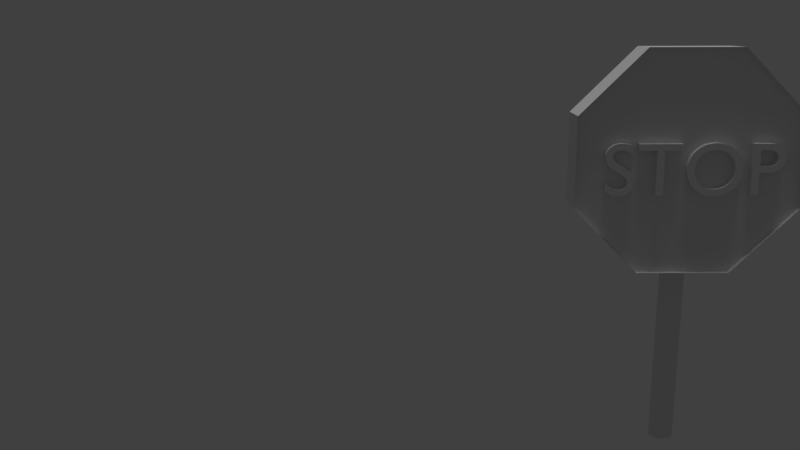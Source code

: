 # Source: STOP.blend  (saved by Blender 2.79.0; exported with 4.5.12 LTS)
import bpy
from mathutils import Matrix  # noqa: F401  (used for matrix-valued properties, if any)

bpy.ops.wm.read_factory_settings(use_empty=True)
scene = bpy.context.scene
scene.name = 'Scene'

# ---- collections
col_collection_1 = bpy.data.collections.new('Collection 1'); scene.collection.children.link(col_collection_1)

# ---- world
world_world = bpy.data.worlds.new('World'); scene.world = world_world
world_world.color = (0.05088, 0.05088, 0.05088)
world_world.use_sun_shadow = False
world_world.sun_shadow_jitter_overblur = 0.0
world_world.cycles.sampling_method = 'MANUAL'

# ---- cameras
cam_camera_001 = bpy.data.cameras.new('Camera.001')
cam_camera_001.clip_end = 100.0
cam_camera_001.lens = 35.0
cam_camera_001.sensor_width = 32.0
cam_camera_001.sensor_height = 18.0
cam_camera_001.display_size = 2.0
cam_camera_001.dof.focus_distance = 0.0

# ---- lights
light_sun_002 = bpy.data.lights.new('Sun.002', 'SUN')
light_sun_002.transmission_factor = 0.0
light_sun_002.angle = 0.1993
light_sun_002.energy = 1.0
light_sun_002.shadow_buffer_clip_start = 0.5
light_sun_002.shadow_soft_size = 0.1
light_sun_002.shadow_cascade_max_distance = 1000.0

# ---- meshes
me_cylinder_003 = bpy.data.meshes.new('Cylinder.003')
me_cylinder_003.from_pydata([(0.03551, 0.0004014, 1.354), (0.04486, 0.02323, 1.359), (0.01301, 0.051, 1.363), (0.009482, 0.05031, 1.363), (-0.03915, -0.04921, 1.341), (-0.03474, -0.05476, 1.34), (-0.04477, -0.0545, 1.339), (-0.04539, -0.05537, 1.339), (-0.006597, 0.003106, 1.353), (-0.004291, 0.01574, 1.355), (-0.04146, -0.06973, 1.336), (-0.04176, -0.06884, 1.337), (0.003573, 0.03876, 1.36), (-0.009868, 0.03235, 1.359), (-0.01126, 0.02825, 1.358), (0.03896, 0.04042, 1.362), (0.03655, 0.04308, 1.363), (0.03332, 0.09408, 1.373), (0.02993, 0.08667, 1.371), (-0.04902, -0.06581, 1.337), (-0.04904, -0.0679, 1.336), (0.04226, 0.01078, 1.356), (0.04372, 0.01504, 1.357), (-0.04209, -0.07913, 1.334), (-0.04014, -0.08007, 1.334), (-0.02151, -0.07487, 1.336), (-0.01439, -0.06103, 1.339), (0.02926, 0.09524, 1.373), (0.02595, 0.08741, 1.371), (0.00308, 0.004737, 1.353), (0.0009868, 0.00655, 1.354), (0.002545, -0.08522, 1.335), (0.005154, -0.07933, 1.337), (-0.02229, 0.0001564, 1.351), (-0.03317, -0.04504, 1.342), (0.03092, 0.006416, 1.355), (0.02889, 0.004572, 1.355), (-0.03673, -0.08097, 1.334), (-0.03104, -0.07187, 1.336), (-0.01024, 0.009335, 1.354), (-0.008621, 0.006093, 1.353), (0.03675, 0.0276, 1.36), (0.03725, 0.02494, 1.359), (-0.002673, -0.09131, 1.334), (0.005315, -0.0714, 1.338), (-0.004713, 0.02392, 1.357), (-0.004126, 0.02675, 1.358), (0.008166, 0.04153, 1.361), (0.01068, 0.04242, 1.361), (0.02138, 0.09439, 1.373), (0.01511, 0.07263, 1.368), (-0.04098, -0.05057, 1.34), (-0.04879, -0.0699, 1.336), (0.0338, 0.08378, 1.371), (0.03439, 0.08284, 1.371), (0.0001877, -0.08851, 1.334), (0.00575, -0.07527, 1.337), (-0.0138, -0.08942, 1.334), (-0.01534, -0.0899, 1.333), (0.02697, 0.08739, 1.371), (-0.00444, -0.08299, 1.335), (-0.005299, -0.08403, 1.335), (-0.001732, -0.07335, 1.337), (-0.001566, -0.07442, 1.337), (0.008532, -0.006837, 1.351), (0.01091, 0.0009358, 1.353), (0.03424, 0.07445, 1.369), (0.03084, 0.06617, 1.367), (0.01466, 0.08873, 1.371), (0.02746, 0.049, 1.364), (0.02156, 0.04242, 1.362), (0.03696, 0.09206, 1.373), (0.02626, -0.005795, 1.352), (0.02955, -0.004194, 1.353), (0.005789, 0.04031, 1.361), (0.005584, -0.07729, 1.337), (-0.01874, -0.07282, 1.337), (-0.01603, -0.07093, 1.337), (-0.03917, -0.07247, 1.336), (-0.002417, -0.07148, 1.338), (0.001581, -0.06482, 1.339), (-0.008088, -0.06803, 1.338), (-0.005464, -0.0686, 1.338), (-0.04381, -0.07799, 1.335), (-0.04053, -0.07129, 1.336), (0.008121, 0.001878, 1.353), (0.0313, 0.09478, 1.373), (-0.04654, -0.07519, 1.335), (-0.04106, -0.06236, 1.338), (0.0374, 0.06348, 1.367), (0.04256, 0.07919, 1.37), (0.01781, 0.09221, 1.372), (0.01618, 0.09064, 1.372), (-0.0391, -0.05889, 1.339), (-0.03841, -0.05803, 1.339), (-0.001435, -0.001975, 1.352), (-0.001603, -0.0624, 1.34), (-0.042, -0.06685, 1.337), (-0.04195, -0.06578, 1.337), (0.04258, 0.08155, 1.371), (0.04229, 0.08375, 1.371), (0.0564, 0.04714, 1.364), (0.03981, 0.08928, 1.372), (0.03522, 0.07836, 1.37), (0.001027, -0.08747, 1.335), (-0.007397, -0.06039, 1.34), (-0.02332, -0.0662, 1.338), (-0.02599, -0.06829, 1.337), (9.293e-05, -0.06352, 1.339), (0.005549, 0.06801, 1.366), (-0.04738, -0.05907, 1.338), (-0.04819, -0.06138, 1.338), (0.01662, 0.05121, 1.364), (-0.00609, -0.0937, 1.333), (-0.03832, -0.07289, 1.336), (0.04387, 0.03077, 1.361), (-0.03581, -0.05554, 1.34), (-0.003456, 0.01321, 1.355), (-0.007958, 0.03631, 1.359), (-0.02295, -0.02013, 1.347), (-0.01573, -0.002536, 1.351), (0.03112, 0.08609, 1.371), (-0.04264, -0.05206, 1.34), (-0.0434, -0.05284, 1.34), (0.04101, 0.03746, 1.362), (0.02724, 0.09544, 1.373), (0.02102, 0.08507, 1.371), (-0.02729, -0.07868, 1.335), (-0.02436, -0.07688, 1.336), (0.04036, 0.006855, 1.356), (-0.0453, -0.07667, 1.335), (-0.00843, -0.08676, 1.334), (-0.003748, -0.09215, 1.334), (-0.0008069, 0.008584, 1.354), (0.001812, -0.08638, 1.335), (0.03274, 0.008556, 1.356), (0.01369, 0.0003821, 1.353), (-0.003157, 0.02959, 1.358), (0.03591, 0.03015, 1.36), (0.005658, -0.0733, 1.338), (0.0133, 0.04297, 1.362), (-0.04829, -0.07179, 1.336), (0.03482, 0.08182, 1.371), (-0.001667, -0.07682, 1.337), (-0.001964, -0.07813, 1.336), (-0.04009, -0.04987, 1.34), (0.02799, 0.08726, 1.371), (-0.007297, -0.08592, 1.335), (0.03147, 0.03681, 1.361), (-0.004095, -0.06942, 1.338), (-0.00347, -0.07, 1.338), (-0.04874, -0.06363, 1.337), (0.03264, -0.002129, 1.353), (0.002855, -0.06627, 1.339), (-0.03677, -0.05635, 1.339), (-0.00493, 0.02113, 1.356), (0.01955, 0.09345, 1.372), (-0.04148, -0.06353, 1.338), (0.03505, 0.0771, 1.37), (0.01935, 0.08273, 1.37), (0.02015, 0.08402, 1.37), (-0.004886, -0.09294, 1.333), (0.03718, 0.01939, 1.358), (0.04089, 0.08761, 1.372), (0.03523, 0.09316, 1.373), (-0.02855, -0.07024, 1.337), (-0.0035, -0.06148, 1.34), (-0.03228, -0.05328, 1.34), (0.005031, -0.005653, 1.351), (0.001649, -0.004006, 1.352), (0.04462, 0.02709, 1.36), (0.006063, 0.04915, 1.363), (0.002796, 0.04751, 1.362), (-0.03348, -0.07298, 1.336), (-0.04596, -0.05626, 1.339), (-0.04648, -0.05717, 1.339), (-0.04105, -0.07055, 1.336), (-0.002291, 0.01081, 1.354), (-0.01209, 0.02421, 1.357), (-0.01237, 0.02027, 1.356), (-0.02595, -0.02744, 1.346), (0.03381, 0.04541, 1.363), (0.03076, 0.0474, 1.363), (0.04457, 0.0192, 1.358), (-0.03346, -0.08091, 1.334), (0.004729, -0.06958, 1.338), (0.02667, 0.003036, 1.354), (0.02429, 0.00182, 1.354), (-0.004193, 0.000406, 1.352), (-0.03973, -0.04235, 1.342), (-0.01142, 0.0128, 1.354), (-0.001846, 0.03231, 1.359), (0.03739, 0.0222, 1.359), (0.01601, 0.04316, 1.362), (0.02701, 0.04019, 1.362), (0.02938, 0.03862, 1.362), (0.03216, 0.08542, 1.371), (0.03306, 0.08465, 1.371), (-0.01095, -0.08823, 1.334), (-0.01234, -0.08887, 1.334), (0.0239, 0.087, 1.371), (0.02492, 0.08728, 1.371), (-0.003011, -0.08073, 1.336), (-0.003676, -0.08189, 1.336), (0.01329, 0.08649, 1.371), (-0.002021, -0.07237, 1.338), (0.03475, 0.03255, 1.361), (0.03472, 0.07579, 1.369), (0.03326, 0.03478, 1.361), (0.0193, -0.007604, 1.352), (0.02283, -0.006931, 1.352), (0.004451, -0.08138, 1.336), (0.04155, 0.07395, 1.369), (-0.01336, -0.06938, 1.338), (-0.01071, -0.06835, 1.338), (-0.04695, -0.05811, 1.339), (-0.004765, -0.06895, 1.338), (0.03659, 0.01654, 1.357), (-0.03764, -0.05719, 1.339), (0.04266, 0.03424, 1.361), (0.01863, 0.0812, 1.37), (-0.04177, -0.06467, 1.337), (-0.00166, -0.09043, 1.334), (-0.0007074, -0.08949, 1.334), (-0.01755, -0.06238, 1.339), (-0.02051, -0.06417, 1.338), (0.04222, 0.07665, 1.37), (-0.0359, -0.07338, 1.336), (-0.03357, -0.054, 1.34), (-0.0399, -0.07193, 1.336), (0.01207, 0.08389, 1.37), (0.02388, 0.05022, 1.364), (0.02025, 0.05095, 1.364), (-0.003124, 0.04284, 1.361), (-0.005697, 0.03981, 1.36), (-0.04183, -0.0513, 1.34), (-0.03032, -0.08009, 1.335), (-0.04754, -0.07356, 1.335), (0.0381, 0.003396, 1.355), (0.01915, 0.0003935, 1.353), (0.01645, 0.0002051, 1.353), (-0.01102, -0.0603, 1.34), (0.005461, 0.003171, 1.353), (0.01834, -0.04561, 1.344), (0.02134, -0.03831, 1.346), (0.03561, 0.01368, 1.357), (0.03431, 0.01098, 1.356), (0.02898, 0.08701, 1.371), (-0.002447, -0.07951, 1.336), (-0.009649, -0.08753, 1.334), (0.02194, 0.08591, 1.371), (0.01211, -0.007556, 1.351), (-0.002906, -0.07069, 1.338), (0.01877, 0.04298, 1.362), (0.03511, 0.08073, 1.37), (0.03524, 0.07957, 1.37), (0.003907, -0.06787, 1.339), (0.04173, 0.08577, 1.372), (0.003228, -0.08401, 1.335), (0.0594, 0.05445, 1.366), (-0.0002701, 0.03475, 1.359), (-0.0002802, 0.04541, 1.362), (0.02178, 0.0009357, 1.354), (0.001545, 0.03691, 1.36), (0.02437, 0.04147, 1.362), (0.0229, 0.08654, 1.371), (-0.04022, -0.06063, 1.338), (0.01571, -0.007812, 1.352), (0.03849, 0.09076, 1.373), (0.003862, -0.08273, 1.336), (0.02524, 0.09537, 1.373), (0.02328, 0.09503, 1.373), (-0.01214, 0.01646, 1.355), (-0.04068, -0.0615, 1.338), (-0.03087, -0.0526, 1.34), (0.04052, 0.07108, 1.369), (-0.004785, 0.01839, 1.356), (-0.006253, -0.08501, 1.335), (-0.0397, -0.05976, 1.338), (-0.04194, -0.06787, 1.337), (-0.04411, -0.05366, 1.34), (-0.001539, -0.07558, 1.337), (0.2988, -0.1267, -0.2248), (0.3012, -0.1211, -0.1686), (0.3008, -0.122, -0.06344), (0.3002, -0.1236, 0.01712), (0.2993, -0.1256, 0.06086), (0.2984, -0.1279, 0.06111), (0.2975, -0.1299, 0.01783), (0.2969, -0.1315, -0.06238), (0.2965, -0.1324, -0.1673), (0.2965, -0.1324, -0.281), (0.2968, -0.1315, -0.3861), (0.2975, -0.1299, -0.4667), (0.2983, -0.1279, -0.5104), (0.2993, -0.1256, -0.5107), (0.3001, -0.1236, -0.4674), (0.3008, -0.122, -0.3872), (0.3012, -0.1211, -0.2823), (0.3018, -0.1197, -0.2256), (0.3016, -0.1202, -0.08774), (0.301, -0.1217, 0.02922), (0.3, -0.124, 0.1075), (0.2989, -0.1267, 0.1352), (0.2977, -0.1295, 0.1081), (0.2968, -0.1317, 0.03034), (0.2961, -0.1333, -0.08629), (0.2959, -0.1338, -0.224), (0.2961, -0.1333, -0.3618), (0.2967, -0.1317, -0.4788), (0.2977, -0.1294, -0.5571), (0.2988, -0.1267, -0.5848), (0.2999, -0.124, -0.5577), (0.3009, -0.1217, -0.4799), (0.3015, -0.1202, -0.3633), (0.1185, -0.03753, -0.2841), (0.1184, -0.03781, -0.3421), (0.1155, -0.03625, -0.2831), (0.1186, -0.03736, -0.2249), (0.127, -0.04105, -0.2868), (0.1268, -0.04133, -0.3448), (0.1154, -0.03653, -0.3411), (0.1156, -0.03608, -0.2239), (0.127, -0.04088, -0.2277), (0.1178, -0.03931, -0.5036), (0.1175, -0.04001, -0.5516), (0.1147, -0.03804, -0.5026), (0.118, -0.03871, -0.4524), (0.1262, -0.04284, -0.5063), (0.1259, -0.04354, -0.5543), (0.1144, -0.03874, -0.5506), (0.115, -0.03743, -0.4513), (0.1264, -0.04223, -0.4551), (0.1164, -0.04262, -0.6714), (0.1159, -0.04363, -0.702), (0.1133, -0.04134, -0.6704), (0.1168, -0.04167, -0.6359), (0.1248, -0.04614, -0.6741), (0.1244, -0.04715, -0.7048), (0.1129, -0.04235, -0.701), (0.1137, -0.0404, -0.6348), (0.1252, -0.0452, -0.6386), (0.1145, -0.04694, -0.7619), (0.1141, -0.0481, -0.7706), (0.1115, -0.04566, -0.7609), (0.115, -0.0458, -0.7475), (0.123, -0.05046, -0.7647), (0.1225, -0.05162, -0.7733), (0.111, -0.04682, -0.7695), (0.112, -0.04452, -0.7465), (0.1234, -0.04932, -0.7503), (0.1126, -0.05161, -0.7614), (0.1121, -0.05276, -0.7467), (0.1095, -0.05034, -0.7604), (0.1131, -0.05045, -0.7703), (0.121, -0.05513, -0.7641), (0.1205, -0.05628, -0.7495), (0.1091, -0.05148, -0.7457), (0.11, -0.04917, -0.7693), (0.1215, -0.05397, -0.7731), (0.1108, -0.05594, -0.6699), (0.1104, -0.05688, -0.6342), (0.1077, -0.05466, -0.6689), (0.1112, -0.05493, -0.7008), (0.1192, -0.05946, -0.6727), (0.1188, -0.0604, -0.6369), (0.1073, -0.0556, -0.6332), (0.1082, -0.05365, -0.6998), (0.1196, -0.05845, -0.7035), (0.1094, -0.05924, -0.5014), (0.1092, -0.05985, -0.45), (0.1064, -0.05797, -0.5004), (0.1097, -0.05854, -0.5495), (0.1179, -0.06276, -0.5041), (0.1176, -0.06337, -0.4528), (0.1061, -0.05857, -0.449), (0.1067, -0.05726, -0.5485), (0.1181, -0.06206, -0.5523), (0.1087, -0.06103, -0.2815), (0.1087, -0.06121, -0.2223), (0.1057, -0.05976, -0.2805), (0.1088, -0.06075, -0.3395), (0.1171, -0.06456, -0.2842), (0.1171, -0.06473, -0.225), (0.1056, -0.05993, -0.2213), (0.1058, -0.05947, -0.3385), (0.1172, -0.06427, -0.3423), (0.1088, -0.06104, -0.04366), (0.1089, -0.06075, 0.01434), (0.1057, -0.05976, -0.04266), (0.1087, -0.06121, -0.1028), (0.1172, -0.06456, -0.04643), (0.1173, -0.06427, 0.01157), (0.1058, -0.05947, 0.01534), (0.1056, -0.05993, -0.1018), (0.1171, -0.06473, -0.1056), (0.1095, -0.05925, 0.1758), (0.1098, -0.05855, 0.2238), (0.1065, -0.05797, 0.1768), (0.1093, -0.05985, 0.1246), (0.1179, -0.06277, 0.1731), (0.1182, -0.06207, 0.2211), (0.1068, -0.05727, 0.2248), (0.1062, -0.05858, 0.1256), (0.1177, -0.06338, 0.1218), (0.1109, -0.05595, 0.3436), (0.1114, -0.05494, 0.3743), (0.1079, -0.05467, 0.3446), (0.1105, -0.05689, 0.3081), (0.1194, -0.05947, 0.3409), (0.1198, -0.05846, 0.3715), (0.1083, -0.05366, 0.3753), (0.1075, -0.05561, 0.3091), (0.119, -0.06041, 0.3053), (0.1128, -0.05163, 0.4341), (0.1132, -0.05046, 0.4428), (0.1097, -0.05035, 0.4351), (0.1123, -0.05277, 0.4198), (0.1212, -0.05515, 0.4314), (0.1217, -0.05398, 0.44), (0.1102, -0.04918, 0.4438), (0.1092, -0.05149, 0.4208), (0.1207, -0.05629, 0.417), (0.1147, -0.04695, 0.4336), (0.1152, -0.04581, 0.419), (0.1117, -0.04567, 0.4346), (0.1142, -0.04811, 0.4426), (0.1231, -0.05047, 0.4309), (0.1236, -0.04933, 0.4162), (0.1121, -0.04453, 0.42), (0.1112, -0.04684, 0.4436), (0.1226, -0.05163, 0.4398), (0.1165, -0.04263, 0.3421), (0.1169, -0.04168, 0.3064), (0.1135, -0.04135, 0.3431), (0.1161, -0.04364, 0.373), (0.1249, -0.04615, 0.3394), (0.1253, -0.0452, 0.3037), (0.1138, -0.04041, 0.3074), (0.113, -0.04236, 0.374), (0.1245, -0.04716, 0.3703), (0.1179, -0.03932, 0.1736), (0.1181, -0.03872, 0.1223), (0.1148, -0.03804, 0.1746), (0.1176, -0.04002, 0.2218), (0.1263, -0.04284, 0.1709), (0.1265, -0.04224, 0.1195), (0.1151, -0.03744, 0.1233), (0.1145, -0.03874, 0.2228), (0.126, -0.04354, 0.219), (0.1186, -0.03753, -0.04628), (0.1186, -0.03736, -0.1055), (0.1155, -0.03625, -0.04527), (0.1185, -0.03782, 0.01178), (0.127, -0.04105, -0.04905), (0.1271, -0.04088, -0.1082), (0.1156, -0.03608, -0.1045), (0.1154, -0.03654, 0.01279), (0.1269, -0.04134, 0.009014), (0.3034, -0.1152, -0.1103), (0.3035, -0.115, -0.1681), (0.3028, -0.1146, -0.1069), (0.3033, -0.1154, -0.05265), (0.3032, -0.1163, -0.12), (0.3034, -0.1159, -0.1737), (0.3029, -0.1144, -0.1661), (0.3027, -0.1149, -0.04882), (0.3032, -0.1163, -0.0635), (0.3027, -0.1169, 0.1036), (0.303, -0.1163, 0.05437), (0.3021, -0.1164, 0.113), (0.3024, -0.1176, 0.1524), (0.3026, -0.1179, 0.07593), (0.3029, -0.1171, 0.03317), (0.3023, -0.1158, 0.06165), (0.3018, -0.1171, 0.1612), (0.3024, -0.1184, 0.1267), (0.3014, -0.1202, 0.2675), (0.3018, -0.1192, 0.2344), (0.3007, -0.1197, 0.2815), (0.301, -0.1211, 0.3), (0.3014, -0.1208, 0.2261), (0.3018, -0.1198, 0.2008), (0.3011, -0.1187, 0.2458), (0.3003, -0.1207, 0.3124), (0.301, -0.1216, 0.2634), (0.2996, -0.1244, 0.3565), (0.3001, -0.1232, 0.3445), (0.2989, -0.124, 0.373), (0.2992, -0.1255, 0.3677), (0.2998, -0.1247, 0.3076), (0.3002, -0.1235, 0.3036), (0.2994, -0.1229, 0.3584), (0.2985, -0.1252, 0.3819), (0.2993, -0.1257, 0.3258), (0.2977, -0.1289, 0.357), (0.2982, -0.1278, 0.368), (0.297, -0.1287, 0.3735), (0.2973, -0.1301, 0.3453), (0.298, -0.1288, 0.3081), (0.2985, -0.1278, 0.326), (0.2975, -0.1275, 0.3822), (0.2965, -0.1298, 0.3592), (0.2976, -0.1299, 0.3043), (0.296, -0.1331, 0.269), (0.2964, -0.1322, 0.3012), (0.2952, -0.133, 0.283), (0.2956, -0.1341, 0.2361), (0.2964, -0.1327, 0.2274), (0.2968, -0.1318, 0.2645), (0.2956, -0.132, 0.3137), (0.2948, -0.1339, 0.2475), (0.296, -0.1337, 0.2023), (0.2946, -0.1363, 0.1057), (0.2949, -0.1357, 0.1544), (0.2938, -0.1363, 0.1152), (0.2943, -0.137, 0.05667), (0.2952, -0.1356, 0.07791), (0.2954, -0.1351, 0.1286), (0.2941, -0.1356, 0.1632), (0.2935, -0.1369, 0.06401), (0.2949, -0.1364, 0.0353), (0.2938, -0.1381, -0.1078), (0.2939, -0.1378, -0.05016), (0.293, -0.1381, -0.1043), (0.2937, -0.1383, -0.1655), (0.2945, -0.1372, -0.1177), (0.2945, -0.1371, -0.06119), (0.2931, -0.1378, -0.04627), (0.2929, -0.1383, -0.1634), (0.2943, -0.1376, -0.1713), (0.2938, -0.1381, -0.3391), (0.2937, -0.1383, -0.2813), (0.2929, -0.1381, -0.3421), (0.2939, -0.1378, -0.3968), (0.2944, -0.1372, -0.3296), (0.2943, -0.1376, -0.2759), (0.2929, -0.1383, -0.2829), (0.2931, -0.1378, -0.4001), (0.2945, -0.1371, -0.3861), (0.2945, -0.1363, -0.553), (0.2942, -0.137, -0.5038), (0.2937, -0.1363, -0.562), (0.2948, -0.1357, -0.6018), (0.2951, -0.1356, -0.5255), (0.2948, -0.1363, -0.4827), (0.2934, -0.1369, -0.5106), (0.2939, -0.1356, -0.6101), (0.2953, -0.1351, -0.5763), (0.2958, -0.1331, -0.7169), (0.2954, -0.1341, -0.6838), (0.295, -0.133, -0.7305), (0.2962, -0.1321, -0.7494), (0.2963, -0.1327, -0.6757), (0.2959, -0.1337, -0.6504), (0.2946, -0.1339, -0.6948), (0.2954, -0.132, -0.7614), (0.2966, -0.1318, -0.713), (0.2976, -0.1289, -0.8059), (0.2971, -0.13, -0.794), (0.2968, -0.1287, -0.822), (0.298, -0.1278, -0.8172), (0.2979, -0.1288, -0.7572), (0.2974, -0.1299, -0.7532), (0.2963, -0.1298, -0.8073), (0.2973, -0.1275, -0.8309), (0.2983, -0.1278, -0.7754), (0.2995, -0.1244, -0.8064), (0.299, -0.1255, -0.8174), (0.2988, -0.124, -0.8225), (0.2999, -0.1232, -0.7947), (0.2996, -0.1246, -0.7577), (0.2992, -0.1257, -0.7756), (0.2983, -0.1252, -0.8312), (0.2992, -0.1229, -0.8081), (0.3001, -0.1235, -0.7539), (0.3012, -0.1202, -0.7184), (0.3008, -0.1211, -0.7507), (0.3006, -0.1197, -0.732), (0.3016, -0.1192, -0.6855), (0.3012, -0.1208, -0.677), (0.3009, -0.1216, -0.7141), (0.3002, -0.1207, -0.7626), (0.301, -0.1187, -0.6965), (0.3017, -0.1198, -0.6519), (0.3026, -0.1169, -0.5552), (0.3023, -0.1176, -0.6038), (0.302, -0.1164, -0.5642), (0.3029, -0.1163, -0.5061), (0.3025, -0.1179, -0.5275), (0.3023, -0.1184, -0.5782), (0.3017, -0.1171, -0.6122), (0.3023, -0.1158, -0.513), (0.3028, -0.1171, -0.4849), (0.3034, -0.1152, -0.3416), (0.3033, -0.1154, -0.3993), (0.3028, -0.1146, -0.3447), (0.3035, -0.115, -0.2839), (0.3032, -0.1163, -0.3319), (0.3032, -0.1163, -0.3884), (0.3026, -0.1149, -0.4027), (0.3029, -0.1144, -0.2855), (0.3034, -0.1159, -0.2783), (0.2029, -0.07279, -0.07401), (0.203, -0.07262, -0.1332), (0.1704, -0.0592, -0.06332), (0.2028, -0.07308, -0.01595), (0.2358, -0.08656, -0.08484), (0.2359, -0.08639, -0.144), (0.1705, -0.05903, -0.1225), (0.1703, -0.05949, -0.00526), (0.2357, -0.08685, -0.02678), (0.2022, -0.07459, 0.1459), (0.2024, -0.07398, 0.09452), (0.1697, -0.06099, 0.1566), (0.2019, -0.07529, 0.194), (0.2351, -0.08835, 0.1351), (0.2353, -0.08775, 0.08369), (0.1699, -0.06039, 0.1052), (0.1694, -0.06169, 0.2047), (0.2348, -0.08905, 0.1832), (0.2008, -0.07789, 0.3144), (0.2012, -0.07695, 0.2787), (0.1683, -0.0643, 0.3251), (0.2004, -0.0789, 0.3453), (0.2337, -0.09166, 0.3036), (0.2341, -0.09072, 0.2679), (0.1687, -0.06335, 0.2894), (0.1679, -0.06531, 0.356), (0.2333, -0.09267, 0.3345), (0.199, -0.08221, 0.4059), (0.1995, -0.08107, 0.3912), (0.1665, -0.06862, 0.4166), (0.1985, -0.08338, 0.4148), (0.2319, -0.09598, 0.3951), (0.2324, -0.09484, 0.3804), (0.167, -0.06748, 0.4019), (0.166, -0.06978, 0.4255), (0.2315, -0.09715, 0.404), (0.1971, -0.08689, 0.4064), (0.1976, -0.08573, 0.4151), (0.1646, -0.0733, 0.4171), (0.1966, -0.08803, 0.392), (0.23, -0.1007, 0.3956), (0.2305, -0.09949, 0.4042), (0.1651, -0.07213, 0.4258), (0.1641, -0.07444, 0.4027), (0.2295, -0.1018, 0.3812), (0.1952, -0.09121, 0.3159), (0.1957, -0.0902, 0.3465), (0.1627, -0.07762, 0.3266), (0.1948, -0.09215, 0.2804), (0.2282, -0.105, 0.3051), (0.2286, -0.104, 0.3357), (0.1632, -0.07661, 0.3572), (0.1623, -0.07856, 0.2911), (0.2278, -0.1059, 0.2695), (0.1938, -0.09451, 0.1481), (0.1941, -0.09381, 0.1961), (0.1613, -0.08092, 0.1588), (0.1936, -0.09512, 0.09688), (0.2268, -0.1083, 0.1373), (0.2271, -0.1076, 0.1853), (0.1616, -0.08022, 0.2068), (0.1611, -0.08152, 0.1076), (0.2265, -0.1089, 0.08605), (0.1931, -0.0963, -0.0714), (0.1932, -0.09602, -0.0134), (0.1606, -0.08271, -0.06071), (0.193, -0.09647, -0.1305), (0.226, -0.1101, -0.08223), (0.2261, -0.1098, -0.02423), (0.1607, -0.08242, -0.002708), (0.1605, -0.08288, -0.1199), (0.2259, -0.1102, -0.1414), (0.193, -0.0963, -0.3092), (0.193, -0.09647, -0.25), (0.1605, -0.0827, -0.2985), (0.1931, -0.09601, -0.3673), (0.2259, -0.1101, -0.32), (0.2259, -0.1102, -0.2608), (0.1605, -0.08288, -0.2393), (0.1606, -0.08242, -0.3566), (0.2261, -0.1098, -0.3781), (0.1937, -0.09451, -0.5291), (0.1935, -0.09511, -0.4777), (0.1612, -0.08091, -0.5184), (0.194, -0.09381, -0.5772), (0.2267, -0.1083, -0.5399), (0.2264, -0.1089, -0.4886), (0.161, -0.08152, -0.467), (0.1615, -0.08021, -0.5665), (0.2269, -0.1076, -0.5881), (0.1951, -0.0912, -0.6976), (0.1947, -0.09214, -0.6619), (0.1626, -0.0776, -0.6869), (0.1955, -0.09019, -0.7285), (0.228, -0.105, -0.7084), (0.2276, -0.1059, -0.6727), (0.1622, -0.07855, -0.6512), (0.163, -0.0766, -0.7178), (0.2284, -0.104, -0.7393), (0.1969, -0.08688, -0.7891), (0.1964, -0.08802, -0.7745), (0.1644, -0.07328, -0.7784), (0.1974, -0.08571, -0.798), (0.2298, -0.1006, -0.7999), (0.2293, -0.1018, -0.7853), (0.1639, -0.07443, -0.7638), (0.1649, -0.07212, -0.7873), (0.2303, -0.09948, -0.8089), (0.1989, -0.0822, -0.7896), (0.1984, -0.08337, -0.7983), (0.1663, -0.06861, -0.7789), (0.1993, -0.08106, -0.7752), (0.2318, -0.09597, -0.8005), (0.2313, -0.09713, -0.8091), (0.1659, -0.06977, -0.7876), (0.1668, -0.06747, -0.7645), (0.2322, -0.09483, -0.7861), (0.2007, -0.07788, -0.6991), (0.2002, -0.07889, -0.7298), (0.1682, -0.06429, -0.6884), (0.2011, -0.07694, -0.6636), (0.2336, -0.09165, -0.7099), (0.2332, -0.09266, -0.7406), (0.1677, -0.0653, -0.7191), (0.1686, -0.06334, -0.6529), (0.234, -0.09071, -0.6744), (0.2021, -0.07458, -0.5313), (0.2018, -0.07528, -0.5793), (0.1696, -0.06098, -0.5206), (0.2023, -0.07397, -0.4801), (0.235, -0.08835, -0.5421), (0.2347, -0.08905, -0.5901), (0.1693, -0.06168, -0.5686), (0.1698, -0.06038, -0.4694), (0.2353, -0.08774, -0.4909), (0.2029, -0.07279, -0.3118), (0.2027, -0.07308, -0.3698), (0.1704, -0.0592, -0.3011), (0.2029, -0.07262, -0.2527), (0.2358, -0.08656, -0.3226), (0.2356, -0.08684, -0.3806), (0.1702, -0.05948, -0.3591), (0.1704, -0.05902, -0.242), (0.2359, -0.08639, -0.2635), (0.2934, -0.1107, -0.3416), (0.2933, -0.1109, -0.3996), (0.2825, -0.1061, -0.338), (0.2935, -0.1105, -0.2825), (0.299, -0.113, -0.3434), (0.2988, -0.1133, -0.4014), (0.2824, -0.1064, -0.396), (0.2826, -0.1059, -0.2789), (0.299, -0.1128, -0.2843), (0.2926, -0.1124, -0.5611), (0.2923, -0.1131, -0.6091), (0.2817, -0.1079, -0.5575), (0.2929, -0.1118, -0.5099), (0.2982, -0.1148, -0.5629), (0.2979, -0.1155, -0.6109), (0.2814, -0.1086, -0.6055), (0.282, -0.1073, -0.5063), (0.2984, -0.1142, -0.5117), (0.2912, -0.1158, -0.7289), (0.2908, -0.1168, -0.7595), (0.2803, -0.1112, -0.7253), (0.2916, -0.1148, -0.6934), (0.2968, -0.1181, -0.7307), (0.2963, -0.1191, -0.7614), (0.2799, -0.1122, -0.756), (0.2807, -0.1102, -0.6898), (0.2972, -0.1171, -0.6952), (0.2894, -0.1201, -0.8194), (0.2889, -0.1212, -0.8281), (0.2785, -0.1155, -0.8158), (0.2899, -0.1189, -0.805), (0.2949, -0.1224, -0.8212), (0.2945, -0.1236, -0.8299), (0.278, -0.1167, -0.8245), (0.279, -0.1144, -0.8014), (0.2954, -0.1213, -0.8068), (0.2874, -0.1247, -0.8189), (0.287, -0.1259, -0.8042), (0.2765, -0.1202, -0.8153), (0.2879, -0.1236, -0.8278), (0.293, -0.1271, -0.8207), (0.2925, -0.1282, -0.8061), (0.2761, -0.1213, -0.8007), (0.277, -0.119, -0.8242), (0.2935, -0.1259, -0.8296), (0.2856, -0.1291, -0.7274), (0.2853, -0.13, -0.6917), (0.2747, -0.1245, -0.7238), (0.2861, -0.1281, -0.7583), (0.2912, -0.1314, -0.7292), (0.2908, -0.1323, -0.6935), (0.2743, -0.1255, -0.6881), (0.2752, -0.1235, -0.7547), (0.2916, -0.1304, -0.7601), (0.2843, -0.1324, -0.5589), (0.284, -0.133, -0.5075), (0.2734, -0.1278, -0.5553), (0.2846, -0.1317, -0.607), (0.2898, -0.1347, -0.5607), (0.2896, -0.1353, -0.5093), (0.2731, -0.1284, -0.5039), (0.2737, -0.1271, -0.6034), (0.2901, -0.134, -0.6088), (0.2836, -0.1342, -0.339), (0.2835, -0.1343, -0.2798), (0.2727, -0.1296, -0.3354), (0.2837, -0.1339, -0.397), (0.2891, -0.1365, -0.3408), (0.2891, -0.1367, -0.2816), (0.2726, -0.1298, -0.2762), (0.2728, -0.1293, -0.3935), (0.2892, -0.1362, -0.3989), (0.2836, -0.1342, -0.1012), (0.2837, -0.1339, -0.04319), (0.2727, -0.1296, -0.09759), (0.2835, -0.1343, -0.1603), (0.2892, -0.1365, -0.103), (0.2893, -0.1362, -0.04501), (0.2728, -0.1293, -0.0396), (0.2726, -0.1298, -0.1567), (0.2891, -0.1367, -0.1622), (0.2844, -0.1324, 0.1183), (0.2847, -0.1317, 0.1663), (0.2735, -0.1278, 0.1219), (0.2841, -0.133, 0.06709), (0.2899, -0.1347, 0.1165), (0.2902, -0.134, 0.1645), (0.2738, -0.1271, 0.1699), (0.2732, -0.1284, 0.07068), (0.2897, -0.1353, 0.06526), (0.2858, -0.1291, 0.2861), (0.2862, -0.1281, 0.3168), (0.2749, -0.1245, 0.2897), (0.2854, -0.13, 0.2506), (0.2913, -0.1314, 0.2843), (0.2918, -0.1304, 0.3149), (0.2753, -0.1235, 0.3203), (0.2745, -0.1255, 0.2542), (0.2909, -0.1323, 0.2488), (0.2876, -0.1248, 0.3766), (0.2881, -0.1236, 0.3853), (0.2767, -0.1202, 0.3802), (0.2871, -0.1259, 0.3622), (0.2932, -0.1271, 0.3748), (0.2937, -0.1259, 0.3835), (0.2772, -0.119, 0.3889), (0.2762, -0.1213, 0.3658), (0.2927, -0.1282, 0.3604), (0.2896, -0.1201, 0.3761), (0.29, -0.1189, 0.3615), (0.2787, -0.1155, 0.3797), (0.2891, -0.1212, 0.385), (0.2951, -0.1224, 0.3743), (0.2956, -0.1213, 0.3596), (0.2791, -0.1144, 0.3651), (0.2782, -0.1167, 0.3886), (0.2946, -0.1236, 0.3832), (0.2914, -0.1158, 0.2846), (0.2918, -0.1148, 0.2489), (0.2805, -0.1112, 0.2882), (0.2909, -0.1168, 0.3155), (0.2969, -0.1181, 0.2828), (0.2973, -0.1171, 0.2471), (0.2808, -0.1103, 0.2525), (0.28, -0.1122, 0.3191), (0.2965, -0.1191, 0.3137), (0.2927, -0.1125, 0.1161), (0.293, -0.1119, 0.06474), (0.2818, -0.1079, 0.1197), (0.2924, -0.1132, 0.1642), (0.2983, -0.1148, 0.1143), (0.2985, -0.1142, 0.06291), (0.2821, -0.1073, 0.06833), (0.2815, -0.1086, 0.1678), (0.298, -0.1155, 0.1624), (0.2934, -0.1107, -0.1038), (0.2935, -0.1105, -0.163), (0.2825, -0.1061, -0.1002), (0.2933, -0.111, -0.04574), (0.299, -0.113, -0.1056), (0.299, -0.1128, -0.1648), (0.2826, -0.1059, -0.1594), (0.2824, -0.1064, -0.04215), (0.2989, -0.1133, -0.04756), (0.3027, -0.1174, -0.1904), (0.3025, -0.1181, -0.1386), (0.3026, -0.1178, -0.07674), (0.3025, -0.1153, 0.007547), (0.3032, -0.1158, 0.002907), (0.3031, -0.1165, -0.01038), (0.3024, -0.1184, -0.01115), (0.3019, -0.1194, 0.0227), (0.3018, -0.1196, 0.08527), (0.3015, -0.1179, 0.2056), (0.3021, -0.1183, 0.1972), (0.3022, -0.1189, 0.1726), (0.3014, -0.1206, 0.1355), (0.3009, -0.1219, 0.1463), (0.3007, -0.1225, 0.2001), (0.2999, -0.1218, 0.3381), (0.3006, -0.1221, 0.3272), (0.3007, -0.1225, 0.2951), (0.3001, -0.1238, 0.2274), (0.2996, -0.125, 0.2134), (0.2992, -0.126, 0.2502), (0.298, -0.1263, 0.385), (0.2987, -0.1266, 0.3732), (0.2989, -0.1267, 0.3385), (0.2986, -0.1274, 0.2504), (0.2982, -0.1285, 0.2138), (0.2977, -0.1297, 0.228), (0.296, -0.1309, 0.3392), (0.2968, -0.1311, 0.3282), (0.2971, -0.131, 0.2961), (0.2971, -0.131, 0.201), (0.2968, -0.1316, 0.1474), (0.2963, -0.1329, 0.1369), (0.2944, -0.1348, 0.2075), (0.2952, -0.135, 0.199), (0.2956, -0.1346, 0.1744), (0.2959, -0.1338, 0.08685), (0.2958, -0.134, 0.02433), (0.2954, -0.1351, -0.009287), (0.2933, -0.1374, 0.01001), (0.2941, -0.1375, 0.005325), (0.2946, -0.137, -0.008104), (0.2951, -0.1356, -0.07476), (0.2952, -0.1354, -0.1366), (0.2949, -0.1361, -0.1883), (0.2929, -0.1383, -0.2231), (0.2937, -0.1384, -0.2234), (0.2942, -0.1378, -0.2236), (0.2949, -0.1361, -0.2592), (0.2952, -0.1354, -0.311), (0.2951, -0.1356, -0.3728), (0.2932, -0.1374, -0.4565), (0.294, -0.1375, -0.4523), (0.2945, -0.137, -0.4392), (0.2953, -0.1351, -0.4384), (0.2957, -0.134, -0.4723), (0.2958, -0.1338, -0.5349), (0.2943, -0.1348, -0.6545), (0.2951, -0.1349, -0.6466), (0.2955, -0.1346, -0.6222), (0.2962, -0.1328, -0.5851), (0.2967, -0.1316, -0.5959), (0.297, -0.131, -0.6497), (0.2959, -0.1309, -0.7871), (0.2966, -0.1311, -0.7767), (0.297, -0.131, -0.7447), (0.2975, -0.1297, -0.677), (0.2981, -0.1284, -0.663), (0.2985, -0.1274, -0.6998), (0.2978, -0.1263, -0.834), (0.2985, -0.1266, -0.8227), (0.2988, -0.1267, -0.788), (0.2991, -0.126, -0.6999), (0.2995, -0.125, -0.6633), (0.3, -0.1238, -0.6776), (0.2997, -0.1217, -0.7881), (0.3004, -0.1221, -0.7777), (0.3005, -0.1225, -0.7456), (0.3005, -0.1225, -0.6506), (0.3008, -0.1219, -0.597), (0.3013, -0.1206, -0.5865), (0.3014, -0.1179, -0.6564), (0.302, -0.1183, -0.6485), (0.3021, -0.1189, -0.6239), (0.3018, -0.1196, -0.5364), (0.3019, -0.1194, -0.4739), (0.3023, -0.1184, -0.4403), (0.3025, -0.1153, -0.459), (0.3031, -0.1158, -0.4547), (0.3031, -0.1165, -0.4415), (0.3025, -0.1178, -0.3748), (0.3024, -0.1181, -0.3129), (0.3027, -0.1174, -0.2613), (0.1271, -0.04082, -0.168), (0.1187, -0.0373, -0.1652), (0.1156, -0.03602, -0.1642), (0.1151, -0.0364, -0.341), (0.1152, -0.03612, -0.283), (0.1153, -0.03595, -0.2238), (0.1141, -0.03861, -0.5505), (0.1144, -0.03791, -0.5025), (0.1147, -0.0373, -0.4512), (0.1126, -0.04222, -0.7009), (0.113, -0.04121, -0.6703), (0.1134, -0.04027, -0.6347), (0.1107, -0.04669, -0.7694), (0.1112, -0.04553, -0.7608), (0.1117, -0.04439, -0.7464), (0.1087, -0.05135, -0.7456), (0.1092, -0.05021, -0.7603), (0.1097, -0.04904, -0.7692), (0.107, -0.05547, -0.6331), (0.1074, -0.05453, -0.6688), (0.1078, -0.05352, -0.6997), (0.1058, -0.05844, -0.4489), (0.1061, -0.05783, -0.5003), (0.1064, -0.05713, -0.5484), (0.1053, -0.0598, -0.2212), (0.1053, -0.05963, -0.2804), (0.1055, -0.05934, -0.3384), (0.1055, -0.05934, 0.01544), (0.1054, -0.05963, -0.04255), (0.1053, -0.0598, -0.1017), (0.1065, -0.05714, 0.2249), (0.1062, -0.05784, 0.1769), (0.1059, -0.05845, 0.1257), (0.108, -0.05353, 0.3754), (0.1076, -0.05454, 0.3447), (0.1072, -0.05548, 0.3092), (0.1099, -0.04905, 0.4439), (0.1094, -0.05022, 0.4353), (0.1089, -0.05136, 0.4209), (0.1118, -0.0444, 0.4201), (0.1113, -0.04554, 0.4347), (0.1109, -0.0467, 0.4437), (0.1135, -0.04028, 0.3075), (0.1131, -0.04122, 0.3432), (0.1127, -0.04223, 0.3741), (0.1147, -0.03731, 0.1234), (0.1145, -0.03791, 0.1747), (0.1142, -0.03861, 0.2229), (0.1153, -0.03595, -0.1044), (0.1152, -0.03612, -0.04517), (0.1151, -0.03641, 0.01289), (0.2823, -0.1068, 0.01422), (0.2932, -0.1113, 0.01063), (0.2987, -0.1137, 0.008805), (0.2812, -0.1094, 0.2123), (0.2921, -0.1139, 0.2087), (0.2977, -0.1163, 0.2068), (0.2796, -0.1133, 0.3448), (0.2905, -0.1178, 0.3412), (0.2961, -0.1202, 0.3394), (0.2777, -0.1179, 0.3917), (0.2886, -0.1224, 0.3881), (0.2941, -0.1247, 0.3863), (0.2758, -0.1224, 0.3458), (0.2867, -0.127, 0.3422), (0.2922, -0.1293, 0.3404), (0.2741, -0.1263, 0.2141), (0.285, -0.1309, 0.2105), (0.2906, -0.1332, 0.2087), (0.273, -0.1289, 0.01668), (0.2839, -0.1335, 0.01309), (0.2895, -0.1358, 0.01127), (0.2726, -0.1298, -0.2165), (0.2835, -0.1344, -0.2201), (0.289, -0.1367, -0.2219), (0.2729, -0.1289, -0.4498), (0.2838, -0.1335, -0.4534), (0.2894, -0.1358, -0.4552), (0.274, -0.1263, -0.6479), (0.2849, -0.1309, -0.6514), (0.2904, -0.1332, -0.6533), (0.2756, -0.1224, -0.7804), (0.2865, -0.127, -0.784), (0.2921, -0.1293, -0.7858), (0.2775, -0.1178, -0.8273), (0.2884, -0.1224, -0.8309), (0.294, -0.1247, -0.8327), (0.2794, -0.1133, -0.7814), (0.2903, -0.1178, -0.785), (0.2959, -0.1201, -0.7869), (0.2811, -0.1094, -0.6497), (0.292, -0.1139, -0.6533), (0.2975, -0.1163, -0.6552), (0.2822, -0.1068, -0.4523), (0.2931, -0.1113, -0.4559), (0.2987, -0.1137, -0.4577), (0.3035, -0.1157, -0.226), (0.3035, -0.1149, -0.226), (0.3029, -0.1144, -0.2258), (0.3014, -0.1138, -0.1656), (0.3014, -0.114, -0.1064), (0.3013, -0.1143, -0.04835), (0.3009, -0.1152, 0.06213), (0.3007, -0.1158, 0.1135), (0.3004, -0.1165, 0.1616), (0.2997, -0.1181, 0.2463), (0.2993, -0.1191, 0.282), (0.2989, -0.1201, 0.3129), (0.298, -0.1223, 0.3589), (0.2975, -0.1234, 0.3735), (0.297, -0.1246, 0.3824), (0.296, -0.1269, 0.3827), (0.2956, -0.1281, 0.374), (0.2951, -0.1292, 0.3596), (0.2942, -0.1314, 0.3141), (0.2937, -0.1324, 0.2835), (0.2933, -0.1333, 0.248), (0.2926, -0.135, 0.1637), (0.2923, -0.1357, 0.1157), (0.2921, -0.1363, 0.06448), (0.2917, -0.1372, -0.0458), (0.2915, -0.1375, -0.1038), (0.2915, -0.1377, -0.1629), (0.2914, -0.1377, -0.2824), (0.2915, -0.1375, -0.3416), (0.2916, -0.1372, -0.3997), (0.292, -0.1363, -0.5101), (0.2922, -0.1357, -0.5615), (0.2925, -0.135, -0.6096), (0.2932, -0.1333, -0.6943), (0.2936, -0.1324, -0.73), (0.294, -0.1314, -0.7609), (0.2949, -0.1292, -0.8069), (0.2954, -0.1281, -0.8215), (0.2959, -0.1269, -0.8304), (0.2968, -0.1246, -0.8307), (0.2973, -0.1234, -0.822), (0.2978, -0.1223, -0.8076), (0.2987, -0.1201, -0.7622), (0.2992, -0.1191, -0.7315), (0.2996, -0.1181, -0.696), (0.3003, -0.1165, -0.6117), (0.3006, -0.1158, -0.5637), (0.3008, -0.1152, -0.5125), (0.3012, -0.1143, -0.4022), (0.3013, -0.114, -0.3442), (0.3014, -0.1138, -0.2851), (0.2359, -0.08633, -0.2038), (0.203, -0.07256, -0.1929), (0.1705, -0.05897, -0.1822), (0.1153, -0.03693, 0.06916), (0.1183, -0.03821, 0.06815), (0.1267, -0.04173, 0.06538), (0.1142, -0.03953, 0.2672), (0.1173, -0.04081, 0.2662), (0.1257, -0.04433, 0.2634), (0.1126, -0.04342, 0.3998), (0.1156, -0.0447, 0.3987), (0.1241, -0.04822, 0.396), (0.1107, -0.04801, 0.4467), (0.1137, -0.04929, 0.4457), (0.1222, -0.05281, 0.4429), (0.1088, -0.0526, 0.4008), (0.1118, -0.05387, 0.3998), (0.1202, -0.0574, 0.397), (0.1071, -0.05648, 0.2691), (0.1102, -0.05776, 0.2681), (0.1186, -0.06128, 0.2653), (0.106, -0.05908, 0.07162), (0.1091, -0.06036, 0.07062), (0.1175, -0.06388, 0.06785), (0.1056, -0.05999, -0.1615), (0.1086, -0.06127, -0.1625), (0.1171, -0.06479, -0.1653), (0.1059, -0.05907, -0.3949), (0.109, -0.06035, -0.3959), (0.1174, -0.06387, -0.3987), (0.107, -0.05647, -0.5929), (0.11, -0.05775, -0.5939), (0.1185, -0.06127, -0.5967), (0.1086, -0.05258, -0.7255), (0.1116, -0.05386, -0.7265), (0.1201, -0.05738, -0.7293), (0.1105, -0.048, -0.7724), (0.1136, -0.04928, -0.7734), (0.122, -0.0528, -0.7762), (0.1124, -0.04341, -0.7265), (0.1155, -0.04469, -0.7275), (0.1239, -0.04821, -0.7303), (0.1141, -0.03953, -0.5948), (0.1171, -0.0408, -0.5958), (0.1255, -0.04432, -0.5986), (0.1152, -0.03693, -0.3974), (0.1182, -0.03821, -0.3984), (0.1267, -0.04173, -0.4011), (0.1435, -0.04774, -0.1136), (0.1434, -0.04791, -0.05444), (0.1433, -0.04819, 0.00362), (0.1429, -0.04909, 0.1141), (0.1427, -0.0497, 0.1655), (0.1424, -0.0504, 0.2136), (0.1417, -0.05206, 0.2983), (0.1413, -0.05301, 0.334), (0.1409, -0.05402, 0.3649), (0.14, -0.05619, 0.4108), (0.1395, -0.05733, 0.4255), (0.139, -0.05849, 0.4344), (0.1381, -0.06084, 0.4347), (0.1376, -0.06201, 0.426), (0.1371, -0.06315, 0.4116), (0.1362, -0.06532, 0.3661), (0.1358, -0.06632, 0.3355), (0.1354, -0.06727, 0.2999), (0.1346, -0.06893, 0.2157), (0.1343, -0.06963, 0.1677), (0.1341, -0.07023, 0.1164), (0.1337, -0.07113, 0.006173), (0.1336, -0.07142, -0.05183), (0.1335, -0.07159, -0.111), (0.1335, -0.07159, -0.2304), (0.1335, -0.07141, -0.2896), (0.1336, -0.07113, -0.3477), (0.134, -0.07023, -0.4582), (0.1342, -0.06962, -0.5095), (0.1345, -0.06892, -0.5577), (0.1352, -0.06726, -0.6423), (0.1356, -0.06631, -0.678), (0.136, -0.06531, -0.7089), (0.1369, -0.06313, -0.7549), (0.1374, -0.06199, -0.7695), (0.1379, -0.06083, -0.7785), (0.1389, -0.05848, -0.7787), (0.1394, -0.05732, -0.77), (0.1398, -0.05618, -0.7557), (0.1407, -0.05401, -0.7102), (0.1412, -0.053, -0.6795), (0.1416, -0.05205, -0.644), (0.1423, -0.05039, -0.5597), (0.1426, -0.04969, -0.5117), (0.1428, -0.04909, -0.4605), (0.1432, -0.04819, -0.3502), (0.1434, -0.04791, -0.2922), (0.1434, -0.04773, -0.2331), (0.1701, -0.05988, 0.05111), (0.2026, -0.07348, 0.04042), (0.2355, -0.08724, 0.02959), (0.1691, -0.06248, 0.2491), (0.2016, -0.07608, 0.2384), (0.2345, -0.08984, 0.2276), (0.1675, -0.06637, 0.3817), (0.2, -0.07997, 0.371), (0.2329, -0.09373, 0.3602), (0.1655, -0.07096, 0.4286), (0.198, -0.08455, 0.4179), (0.231, -0.09832, 0.4071), (0.1636, -0.07554, 0.3827), (0.1961, -0.08914, 0.372), (0.229, -0.1029, 0.3612), (0.162, -0.07943, 0.251), (0.1945, -0.09303, 0.2403), (0.2274, -0.1068, 0.2295), (0.1609, -0.08203, 0.05357), (0.1934, -0.09562, 0.04288), (0.2263, -0.1094, 0.03205), (0.1604, -0.08294, -0.1796), (0.1929, -0.09653, -0.1903), (0.2259, -0.1103, -0.2011), (0.1608, -0.08202, -0.4129), (0.1933, -0.09562, -0.4236), (0.2262, -0.1094, -0.4345), (0.1619, -0.07942, -0.611), (0.1944, -0.09302, -0.6217), (0.2273, -0.1068, -0.6325), (0.1635, -0.07553, -0.7435), (0.196, -0.08913, -0.7542), (0.2289, -0.1029, -0.7651), (0.1654, -0.07095, -0.7904), (0.1979, -0.08454, -0.8011), (0.2308, -0.09831, -0.812), (0.1673, -0.06636, -0.7446), (0.1998, -0.07995, -0.7552), (0.2327, -0.09372, -0.7661), (0.1689, -0.06247, -0.6129), (0.2014, -0.07607, -0.6235), (0.2344, -0.08984, -0.6344), (0.1701, -0.05988, -0.4154), (0.2026, -0.07347, -0.4261), (0.2355, -0.08724, -0.4369), (0.2991, -0.1128, -0.2246), (0.2935, -0.1104, -0.2227), (0.2826, -0.1059, -0.2191), (0.2639, -0.09866, -0.3899), (0.264, -0.09837, -0.3319), (0.2641, -0.0982, -0.2728), (0.2629, -0.1009, -0.5994), (0.2632, -0.1002, -0.5514), (0.2635, -0.09955, -0.5002), (0.2614, -0.1045, -0.7499), (0.2618, -0.1035, -0.7192), (0.2622, -0.1025, -0.6837), (0.2595, -0.1089, -0.8184), (0.26, -0.1078, -0.8097), (0.2605, -0.1066, -0.7954), (0.2576, -0.1136, -0.7946), (0.2581, -0.1125, -0.8092), (0.2585, -0.1113, -0.8181), (0.2559, -0.1177, -0.682), (0.2563, -0.1168, -0.7177), (0.2567, -0.1158, -0.7486), (0.2547, -0.1207, -0.4979), (0.2549, -0.1201, -0.5492), (0.2552, -0.1194, -0.5974), (0.2541, -0.1221, -0.2701), (0.2542, -0.1219, -0.3293), (0.2543, -0.1216, -0.3874), (0.2543, -0.1216, -0.03352), (0.2542, -0.1219, -0.09152), (0.2541, -0.1221, -0.1507), (0.2553, -0.1194, 0.176), (0.255, -0.1201, 0.128), (0.2547, -0.1207, 0.07676), (0.2568, -0.1158, 0.3264), (0.2564, -0.1168, 0.2958), (0.256, -0.1177, 0.2603), (0.2587, -0.1113, 0.395), (0.2582, -0.1125, 0.3863), (0.2577, -0.1136, 0.3719), (0.2607, -0.1067, 0.3711), (0.2602, -0.1078, 0.3858), (0.2597, -0.109, 0.3947), (0.2624, -0.1025, 0.2586), (0.262, -0.1035, 0.2943), (0.2616, -0.1045, 0.3252), (0.2636, -0.09956, 0.0744), (0.2633, -0.1002, 0.1258), (0.263, -0.1009, 0.1739), (0.2641, -0.0982, -0.1533), (0.2641, -0.09837, -0.09413), (0.2639, -0.09866, -0.03607), (0.303, -0.1167, -0.2259), (0.3027, -0.1175, -0.03056), (0.3019, -0.1196, 0.1352), (0.3005, -0.1229, 0.2462), (0.2989, -0.1267, 0.2855), (0.2973, -0.1306, 0.247), (0.2959, -0.1338, 0.1368), (0.295, -0.136, -0.02849), (0.2946, -0.1368, -0.2237), (0.2949, -0.136, -0.419), (0.2958, -0.1338, -0.5848), (0.2972, -0.1306, -0.6958), (0.2988, -0.1267, -0.735), (0.3004, -0.1229, -0.6966), (0.3017, -0.1196, -0.5864), (0.3027, -0.1175, -0.4211), (0.1153, -0.03589, -0.1641), (0.1149, -0.0368, 0.06926), (0.1139, -0.0394, 0.2673), (0.1123, -0.04329, 0.3999), (0.1104, -0.04788, 0.4468), (0.1084, -0.05247, 0.4009), (0.1068, -0.05635, 0.2692), (0.1057, -0.05895, 0.07172), (0.1053, -0.05986, -0.1614), (0.1056, -0.05894, -0.3948), (0.1067, -0.05634, -0.5928), (0.1083, -0.05245, -0.7254), (0.1102, -0.04787, -0.7723), (0.1121, -0.04328, -0.7264), (0.1138, -0.03939, -0.5947), (0.1149, -0.0368, -0.3972), (0.3011, -0.1147, 0.008018), (0.3001, -0.1173, 0.2061), (0.2984, -0.1212, 0.3386), (0.2965, -0.1257, 0.3855), (0.2946, -0.1303, 0.3396), (0.293, -0.1342, 0.2079), (0.2918, -0.1368, 0.01048), (0.2914, -0.1377, -0.2227), (0.2918, -0.1368, -0.456), (0.2928, -0.1342, -0.6541), (0.2944, -0.1303, -0.7866), (0.2964, -0.1257, -0.8335), (0.2983, -0.1211, -0.7876), (0.2999, -0.1173, -0.6559), (0.301, -0.1147, -0.4585), (0.3015, -0.1138, -0.2253), (0.1435, -0.04768, -0.1734), (0.1431, -0.04859, 0.05999), (0.1421, -0.05119, 0.258), (0.1405, -0.05508, 0.3906), (0.1386, -0.05967, 0.4375), (0.1366, -0.06425, 0.3916), (0.135, -0.06814, 0.2599), (0.1339, -0.07074, 0.06245), (0.1335, -0.07165, -0.1707), (0.1338, -0.07073, -0.4041), (0.1349, -0.06813, -0.6021), (0.1365, -0.06424, -0.7347), (0.1384, -0.05966, -0.7816), (0.1403, -0.05507, -0.7357), (0.1419, -0.05118, -0.604), (0.1431, -0.04859, -0.4065), (0.2638, -0.09906, 0.0203), (0.2627, -0.1017, 0.2183), (0.2611, -0.1055, 0.3509), (0.2592, -0.1101, 0.3978), (0.2573, -0.1147, 0.3519), (0.2556, -0.1186, 0.2202), (0.2545, -0.1212, 0.02276), (0.2541, -0.1221, -0.2104), (0.2545, -0.1212, -0.4437), (0.2555, -0.1186, -0.6418), (0.2571, -0.1147, -0.7743), (0.259, -0.1101, -0.8212), (0.261, -0.1055, -0.7754), (0.2626, -0.1016, -0.6437), (0.2637, -0.09905, -0.4462), (0.2641, -0.09814, -0.2131), (0.0, 0.13, -1.0), (0.0, 0.13, 1.0), (0.09192, 0.09192, -1.0), (0.09192, 0.09192, 1.0), (0.13, -5.682e-09, -1.0), (0.13, -5.682e-09, 1.0), (0.09192, -0.09192, -1.0), (0.09192, -0.09192, 1.0), (-1.136e-08, -0.13, -1.0), (-1.136e-08, -0.13, 1.0), (-0.09192, -0.09192, -1.0), (-0.09192, -0.09192, 1.0), (-0.13, 1.55e-09, -1.0), (-0.13, 1.55e-09, 1.0), (-0.09192, 0.09192, -1.0), (-0.09192, 0.09192, 1.0), (0.1129, -0.04119, -0.6702), (0.1125, -0.0422, -0.7009), (0.1121, -0.04327, -0.7264), (0.1116, -0.04438, -0.7464), (0.1111, -0.04552, -0.7608), (0.1074, -0.05452, -0.6688), (0.1078, -0.05351, -0.6997), (0.1083, -0.05245, -0.7254), (0.1087, -0.05134, -0.7456), (0.1092, -0.0502, -0.7603), (0.1097, -0.04904, -0.7692), (0.1107, -0.04668, -0.7694), (0.1102, -0.04786, -0.7723), (0.1148, -0.03676, -0.3972), (0.1146, -0.03726, -0.4512), (0.1143, -0.03787, -0.5024), (0.1058, -0.05843, -0.4489), (0.106, -0.05783, -0.5002), (0.114, -0.03857, -0.5504), (0.1063, -0.05713, -0.5484), (0.1137, -0.03937, -0.5947), (0.1067, -0.05634, -0.5928), (0.1133, -0.04024, -0.6347), (0.107, -0.05547, -0.6331), (0.1151, -0.03589, -0.1043), (0.1152, -0.03583, -0.1641), (0.1052, -0.05984, -0.1614), (0.1052, -0.05978, -0.1017), (0.1052, -0.05978, -0.2212), (0.1151, -0.03589, -0.2238), (0.1053, -0.05961, -0.2803), (0.1151, -0.03607, -0.2829), (0.1149, -0.03636, -0.3409), (0.1054, -0.05933, -0.3384), (0.1056, -0.05893, -0.3948), (0.1143, -0.03784, 0.1748), (0.1146, -0.03724, 0.1234), (0.1061, -0.0578, 0.177), (0.1058, -0.05841, 0.1258), (0.1056, -0.05891, 0.07175), (0.1148, -0.03674, 0.06931), (0.1054, -0.05931, 0.01547), (0.1149, -0.03634, 0.01294), (0.1053, -0.0596, -0.04253), (0.1151, -0.03606, -0.04512), (0.113, -0.04114, 0.3433), (0.1125, -0.04215, 0.3742), (0.1079, -0.05347, 0.3754), (0.1074, -0.05448, 0.3448), (0.1133, -0.0402, 0.3076), (0.107, -0.05543, 0.3093), (0.1067, -0.0563, 0.2692), (0.1137, -0.03933, 0.2674), (0.114, -0.03854, 0.2229), (0.1064, -0.05709, 0.225), (0.1143, -0.03786, 0.1762), (0.1121, -0.04322, 0.3999), (0.1083, -0.0524, 0.4009), (0.1116, -0.04432, 0.4202), (0.1088, -0.05129, 0.4209), (0.1112, -0.04547, 0.4348), (0.1107, -0.04663, 0.4437), (0.1102, -0.04781, 0.4468), (0.1097, -0.04898, 0.444), (0.1092, -0.05015, 0.4353), (-0.02331, -0.06617, 1.0), (-0.02051, -0.06414, 1.0), (-0.04819, -0.06135, 1.0), (-0.04737, -0.05904, 1.0), (-0.04022, -0.0606, 1.0), (-0.008081, -0.068, 1.0), (-0.01071, -0.06832, 1.0), (-0.005457, -0.06857, 1.0), (-0.004758, -0.06892, 1.0), (0.005322, -0.07137, 1.0), (-0.004088, -0.06939, 1.0), (-0.04067, -0.06147, 1.0), (-0.04105, -0.06233, 1.0), (-0.003463, -0.06997, 1.0), (-0.002899, -0.07066, 1.0), (-0.02598, -0.06826, 1.0), (-0.002411, -0.07145, 1.0), (-0.002014, -0.07234, 1.0), (0.005665, -0.07327, 1.0), (-0.01335, -0.06935, 1.0), (-0.04147, -0.06349, 1.0), (-0.001725, -0.07332, 1.0), (-0.04177, -0.06464, 1.0), (-0.02854, -0.07021, 1.0), (0.005757, -0.07524, 1.0), (-0.04874, -0.0636, 1.0), (-0.04902, -0.06578, 1.0), (-0.01602, -0.0709, 1.0), (-0.00156, -0.07439, 1.0), (-0.04194, -0.06575, 1.0), (-0.00166, -0.07678, 1.0), (-0.001532, -0.07555, 1.0), (-0.042, -0.06682, 1.0), (0.005591, -0.07726, 1.0), (-0.03103, -0.07183, 1.0), (-0.04903, -0.06787, 1.0), (-0.01874, -0.07279, 1.0), (-0.04193, -0.06784, 1.0), (-0.001957, -0.0781, 1.0), (-0.04175, -0.06881, 1.0), (0.00516, -0.0793, 1.0), (-0.00244, -0.07948, 1.0), (-0.03347, -0.07295, 1.0), (-0.04145, -0.0697, 1.0), (-0.04104, -0.07052, 1.0), (-0.02151, -0.07484, 1.0), (-0.003004, -0.0807, 1.0), (-0.04053, -0.07126, 1.0), (-0.03589, -0.07335, 1.0), (0.004458, -0.08135, 1.0), (-0.04879, -0.06987, 1.0), (-0.04829, -0.07176, 1.0), (-0.0399, -0.0719, 1.0), (-0.03916, -0.07243, 1.0), (-0.03832, -0.07286, 1.0), (-0.003669, -0.08186, 1.0), (0.003869, -0.0827, 1.0), (-0.02435, -0.07685, 1.0), (-0.04754, -0.07353, 1.0), (-0.004433, -0.08296, 1.0), (0.003234, -0.08398, 1.0), (-0.04654, -0.07516, 1.0), (-0.005293, -0.084, 1.0), (-0.02728, -0.07865, 1.0), (0.002552, -0.08519, 1.0), (-0.006246, -0.08498, 1.0), (-0.04529, -0.07664, 1.0), (0.001819, -0.08634, 1.0), (-0.00729, -0.08589, 1.0), (-0.03031, -0.08006, 1.0), (0.001033, -0.08744, 1.0), (-0.008423, -0.08673, 1.0), (-0.04381, -0.07796, 1.0), (-0.04209, -0.07909, 1.0), (-0.03345, -0.08088, 1.0), (-0.03672, -0.08094, 1.0), (-0.04013, -0.08004, 1.0), (0.0001944, -0.08848, 1.0), (-0.009642, -0.0875, 1.0), (-0.01094, -0.0882, 1.0), (-0.0007007, -0.08946, 1.0), (-0.01233, -0.08883, 1.0), (-0.001654, -0.0904, 1.0), (-0.01379, -0.08939, 1.0), (-0.002666, -0.09128, 1.0), (-0.01533, -0.08987, 1.0), (-0.003741, -0.09212, 1.0), (-0.004879, -0.09291, 1.0), (-0.006083, -0.09367, 1.0), (0.02668, 0.003069, 1.0), (-0.0007998, 0.008617, 1.0), (0.03552, 0.0004341, 1.0), (0.0243, 0.001853, 1.0), (0.02178, 0.0009683, 1.0), (-0.01023, 0.009368, 1.0), (0.0009939, 0.006583, 1.0), (0.01916, 0.0004261, 1.0), (0.003087, 0.00477, 1.0), (0.03265, -0.002096, 1.0), (0.01646, 0.0002377, 1.0), (0.005468, 0.003203, 1.0), (-0.008614, 0.006126, 1.0), (-0.00659, 0.003139, 1.0), (0.0137, 0.0004147, 1.0), (0.008129, 0.00191, 1.0), (0.01091, 0.0009684, 1.0), (0.02956, -0.004161, 1.0), (-0.004185, 0.0004386, 1.0), (0.02284, -0.006899, 1.0), (0.02627, -0.005762, 1.0), (-0.001428, -0.001943, 1.0), (0.01931, -0.007571, 1.0), (0.001656, -0.003973, 1.0), (0.01572, -0.007779, 1.0), (0.01211, -0.007524, 1.0), (0.005039, -0.005621, 1.0), (-0.03972, -0.04231, 1.0), (-0.02228, 0.0001889, 1.0), (0.008539, -0.006804, 1.0), (-0.01572, -0.002504, 1.0), (-0.02294, -0.0201, 1.0), (-0.02594, -0.02741, 1.0), (0.01835, -0.04558, 1.0), (0.02135, -0.03827, 1.0), (-0.03316, -0.04501, 1.0), (-0.03914, -0.04917, 1.0), (-0.04008, -0.04984, 1.0), (-0.04098, -0.05054, 1.0), (-0.03086, -0.05257, 1.0), (-0.04183, -0.05127, 1.0), (-0.03227, -0.05325, 1.0), (-0.04263, -0.05203, 1.0), (-0.03356, -0.05397, 1.0), (-0.04339, -0.05281, 1.0), (-0.007391, -0.06036, 1.0), (-0.01101, -0.06027, 1.0), (-0.003493, -0.06145, 1.0), (-0.0441, -0.05363, 1.0), (-0.03474, -0.05473, 1.0), (-0.01439, -0.06099, 1.0), (-0.001596, -0.06237, 1.0), (-0.04477, -0.05447, 1.0), (-0.0358, -0.05551, 1.0), (9.976e-05, -0.06349, 1.0), (-0.01754, -0.06235, 1.0), (-0.04538, -0.05534, 1.0), (-0.03677, -0.05632, 1.0), (0.001588, -0.06479, 1.0), (-0.03763, -0.05715, 1.0), (0.002862, -0.06624, 1.0), (-0.04595, -0.05623, 1.0), (-0.04647, -0.05714, 1.0), (-0.03841, -0.058, 1.0), (0.003914, -0.06784, 1.0), (-0.04695, -0.05808, 1.0), (-0.03909, -0.05886, 1.0), (-0.03969, -0.05973, 1.0), (0.004736, -0.06955, 1.0), (-0.004119, 0.02679, 1.0), (-0.01126, 0.02828, 1.0), (0.04373, 0.01508, 1.0), (0.0366, 0.01657, 1.0), (0.03562, 0.01372, 1.0), (-0.004706, 0.02396, 1.0), (-0.01208, 0.02424, 1.0), (-0.01237, 0.0203, 1.0), (-0.01222, 0.02237, 1.0), (0.03432, 0.01102, 1.0), (-0.004923, 0.02116, 1.0), (0.04227, 0.01081, 1.0), (0.03274, 0.008589, 1.0), (-0.01213, 0.01649, 1.0), (-0.004778, 0.01842, 1.0), (0.03093, 0.006448, 1.0), (0.0381, 0.003429, 1.0), (0.04037, 0.006888, 1.0), (-0.004284, 0.01577, 1.0), (-0.01141, 0.01283, 1.0), (0.0289, 0.004605, 1.0), (-0.003449, 0.01324, 1.0), (-0.002284, 0.01084, 1.0), (0.04266, 0.03427, 1.0), (0.005796, 0.04034, 1.0), (0.008173, 0.04156, 1.0), (-0.004353, 0.04142, 1.0), (-0.003117, 0.04288, 1.0), (-0.00569, 0.03984, 1.0), (0.03475, 0.03258, 1.0), (0.03327, 0.03481, 1.0), (0.04388, 0.03081, 1.0), (0.003581, 0.0388, 1.0), (-0.007951, 0.03634, 1.0), (0.03592, 0.03018, 1.0), (0.001552, 0.03694, 1.0), (0.04462, 0.02713, 1.0), (0.03726, 0.02498, 1.0), (0.03676, 0.02764, 1.0), (-0.0002628, 0.03479, 1.0), (-0.009861, 0.03238, 1.0), (0.0374, 0.02223, 1.0), (0.04487, 0.02326, 1.0), (0.04472, 0.02116, 1.0), (-0.001839, 0.03234, 1.0), (0.03719, 0.01942, 1.0), (-0.00315, 0.02963, 1.0), (0.04458, 0.01923, 1.0), (0.009489, 0.05034, 1.0), (0.01302, 0.05103, 1.0), (0.03382, 0.04545, 1.0), (0.00607, 0.04918, 1.0), (0.03656, 0.04311, 1.0), (0.002803, 0.04755, 1.0), (0.03897, 0.04045, 1.0), (-0.0002729, 0.04545, 1.0), (0.02157, 0.04245, 1.0), (0.02437, 0.04151, 1.0), (0.01878, 0.04301, 1.0), (0.01601, 0.04319, 1.0), (0.04102, 0.0375, 1.0), (0.02702, 0.04022, 1.0), (0.01331, 0.043, 1.0), (0.02939, 0.03866, 1.0), (0.03148, 0.03684, 1.0), (0.01069, 0.04245, 1.0), (0.03523, 0.07839, 1.0), (0.03525, 0.07961, 1.0), (0.01936, 0.08277, 1.0), (0.008877, 0.07614, 1.0), (0.01207, 0.08393, 1.0), (0.005556, 0.06804, 1.0), (0.03505, 0.07713, 1.0), (0.04223, 0.07668, 1.0), (0.01863, 0.08123, 1.0), (0.03473, 0.07583, 1.0), (0.03424, 0.07448, 1.0), (0.04156, 0.07398, 1.0), (0.03085, 0.0662, 1.0), (0.04053, 0.07112, 1.0), (0.01512, 0.07266, 1.0), (0.03741, 0.06351, 1.0), (0.05941, 0.05449, 1.0), (0.05641, 0.04718, 1.0), (0.02388, 0.05025, 1.0), (0.02026, 0.05099, 1.0), (0.01662, 0.05125, 1.0), (0.02746, 0.04904, 1.0), (0.03077, 0.04743, 1.0), (0.0409, 0.08765, 1.0), (0.01782, 0.09224, 1.0), (0.01618, 0.09067, 1.0), (0.04173, 0.0858, 1.0), (0.01467, 0.08877, 1.0), (0.02698, 0.08743, 1.0), (0.028, 0.08729, 1.0), (0.02994, 0.0867, 1.0), (0.02898, 0.08704, 1.0), (0.03113, 0.08613, 1.0), (0.02596, 0.08744, 1.0), (0.0423, 0.08378, 1.0), (0.03217, 0.08545, 1.0), (0.02493, 0.08731, 1.0), (0.02391, 0.08703, 1.0), (0.02291, 0.08658, 1.0), (0.01329, 0.08652, 1.0), (0.0338, 0.08382, 1.0), (0.03306, 0.08468, 1.0), (0.03439, 0.08287, 1.0), (0.04258, 0.08159, 1.0), (0.02195, 0.08594, 1.0), (0.02102, 0.0851, 1.0), (0.03483, 0.08185, 1.0), (0.03511, 0.08076, 1.0), (0.04257, 0.07922, 1.0), (0.02016, 0.08405, 1.0), (0.02927, 0.09528, 1.0), (0.02725, 0.09548, 1.0), (0.0313, 0.09482, 1.0), (0.03333, 0.09411, 1.0), (0.02525, 0.09541, 1.0), (0.02329, 0.09506, 1.0), (0.03524, 0.0932, 1.0), (0.03697, 0.09209, 1.0), (0.02139, 0.09442, 1.0), (0.0385, 0.09079, 1.0), (0.01956, 0.09349, 1.0), (0.03981, 0.08931, 1.0), (0.0, 0.13, 0.4688), (0.09192, 0.09192, 0.4688), (0.13, -5.682e-09, 0.4688), (0.09192, -0.09192, 0.4688), (-1.136e-08, -0.13, 0.4688), (-0.09192, -0.09192, 0.4688), (-0.13, 1.55e-09, 0.4688), (-0.09192, 0.09192, 0.4688), (0.0, 0.13, 0.4688), (0.09192, 0.09192, 0.4688), (0.13, -5.682e-09, 0.4688), (0.09192, -0.09192, 0.4688), (-1.136e-08, -0.13, 0.4688), (-0.09192, -0.09192, 0.4688), (-0.13, 1.55e-09, 0.4688), (-0.09192, 0.09192, 0.4688), (-1.136e-08, -0.13, 1.0), (0.09192, -0.09192, 1.0), (-0.09192, -0.09192, 1.0), (-0.13, 1.55e-09, 1.0), (-0.09192, 0.09192, 1.0), (0.09192, -0.09192, 0.4688), (-1.136e-08, -0.13, 0.4688), (-0.09192, -0.09192, 0.4688), (-0.13, 1.55e-09, 0.4688), (-0.09192, 0.09192, 0.4688), (0.1133, -0.0402, 0.3076), (0.1135, -0.04028, 0.3075), (0.1107, -0.04663, 0.4437), (0.1109, -0.0467, 0.4437), (0.1137, -0.03933, 0.2674), (0.1139, -0.0394, 0.2673), (0.1102, -0.04781, 0.4468), (0.1104, -0.04788, 0.4468), (0.09192, 0.09192, 1.0), (0.0, 0.13, 1.0), (0.0, 0.13, 0.4688), (0.13, -5.682e-09, 1.0), (0.09192, -0.09192, 1.0), (-0.09192, 0.09192, 1.0), (0.09192, 0.09192, 0.4688), (0.13, -5.682e-09, 0.4688), (0.09192, -0.09192, 0.4688), (-0.09192, 0.09192, 0.4688), (0.09192, 0.09192, 0.4688), (0.13, -5.682e-09, 0.4688), (-1.136e-08, -0.13, 1.0), (0.09192, -0.09192, 1.0), (-0.09192, -0.09192, 1.0), (-0.13, 1.55e-09, 1.0), (-0.09192, 0.09192, 1.0), (0.09192, -0.09192, 0.4688), (-1.136e-08, -0.13, 0.4688), (-0.09192, -0.09192, 0.4688), (-0.13, 1.55e-09, 0.4688), (-0.09192, 0.09192, 0.4688), (-0.09189, -0.09193, 1.264), (3.835e-05, -0.13, 1.264), (3.835e-05, -0.13, 0.733), (-0.09189, -0.09193, 0.733), (-0.09189, -0.09193, 1.264), (3.835e-05, -0.13, 1.264), (3.835e-05, -0.13, 1.264), (3.835e-05, -0.13, 0.733), (-0.09189, -0.09193, 0.733), (0.09196, 0.09192, 1.264), (3.837e-05, 0.13, 1.264), (3.837e-05, 0.13, 0.733), (0.13, -2.693e-06, 1.264), (0.09196, -0.09193, 1.264), (-0.09189, 0.09192, 1.264), (0.09196, 0.09192, 0.733), (0.13, -2.693e-06, 0.733), (0.09196, -0.09193, 0.733), (-0.09189, 0.09192, 0.733), (0.09196, -0.09193, 1.264), (-0.09189, -0.09193, 1.264), (-0.13, -2.686e-06, 1.264), (-0.09189, 0.09192, 1.264), (0.09196, -0.09193, 0.733), (3.835e-05, -0.13, 0.733), (-0.09189, -0.09193, 0.733), (-0.13, -2.686e-06, 0.733), (-0.09189, 0.09192, 0.733), (0.304, -0.1145, -0.2262), (0.1151, -0.03547, -0.164), (0.3036, -0.1154, 0.01289), (0.1147, -0.0364, 0.07502), (0.3025, -0.1181, 0.2157), (0.1137, -0.03907, 0.2779), (0.3009, -0.122, 0.3515), (0.112, -0.04305, 0.4137), (0.2989, -0.1267, 0.3996), (0.1101, -0.04775, 0.4617), (0.297, -0.1314, 0.3526), (0.1081, -0.05245, 0.4147), (0.2953, -0.1354, 0.2177), (0.1064, -0.05643, 0.2798), (0.2941, -0.1381, 0.01541), (0.1053, -0.05909, 0.07754), (0.2937, -0.139, -0.2234), (0.1048, -0.06002, -0.1613), (0.2941, -0.1381, -0.4625), (0.1052, -0.05908, -0.4003), (0.2951, -0.1354, -0.6653), (0.1063, -0.05642, -0.6032), (0.2968, -0.1314, -0.8011), (0.1079, -0.05244, -0.739), (0.2987, -0.1267, -0.8492), (0.1099, -0.04774, -0.787), (0.3007, -0.122, -0.8022), (0.1118, -0.04304, -0.74), (0.3024, -0.1181, -0.6673), (0.1135, -0.03906, -0.6051), (0.3035, -0.1154, -0.465), (0.1147, -0.0364, -0.4029), (0.1151, -0.03547, -0.164), (0.1147, -0.0364, 0.07502), (0.1137, -0.03907, 0.2779), (0.112, -0.04305, 0.4137), (0.1101, -0.04775, 0.4617), (0.1081, -0.05245, 0.4147), (0.1064, -0.05643, 0.2798), (0.1053, -0.05909, 0.07754), (0.1048, -0.06002, -0.1613), (0.1052, -0.05908, -0.4003), (0.1063, -0.05642, -0.6032), (0.1079, -0.05244, -0.739), (0.1099, -0.04774, -0.787), (0.1118, -0.04304, -0.74), (0.1135, -0.03906, -0.6051), (0.1147, -0.0364, -0.4029), (0.3036, -0.1154, 0.01289), (0.3025, -0.1181, 0.2157), (0.3009, -0.122, 0.3515), (0.2989, -0.1267, 0.3996), (0.297, -0.1314, 0.3526), (0.2953, -0.1354, 0.2177), (0.2941, -0.1381, 0.01541), (0.2937, -0.139, -0.2234), (0.2941, -0.1381, -0.4625), (0.2951, -0.1354, -0.6653), (0.2968, -0.1314, -0.8011), (0.2987, -0.1267, -0.8492), (0.3007, -0.122, -0.8022), (0.3024, -0.1181, -0.6673), (0.3035, -0.1154, -0.465), (0.304, -0.1145, -0.2262), (0.1171, -0.0363, -0.1647), (0.1167, -0.03724, 0.07436), (0.1157, -0.0399, 0.2772), (0.114, -0.04389, 0.413), (0.1121, -0.04859, 0.4611), (0.1101, -0.05328, 0.4141), (0.1084, -0.05727, 0.2791), (0.1073, -0.05992, 0.07688), (0.1068, -0.06086, -0.162), (0.1072, -0.05992, -0.401), (0.1083, -0.05726, -0.6039), (0.1099, -0.05327, -0.7396), (0.1119, -0.04857, -0.7877), (0.1139, -0.04388, -0.7407), (0.1155, -0.03989, -0.6058), (0.1167, -0.03723, -0.4035), (0.2883, -0.109, 0.01792), (0.2872, -0.1117, 0.2208), (0.2856, -0.1156, 0.3566), (0.2836, -0.1203, 0.4046), (0.2817, -0.125, 0.3576), (0.28, -0.129, 0.2227), (0.2788, -0.1317, 0.02044), (0.2784, -0.1326, -0.2184), (0.2788, -0.1317, -0.4574), (0.2798, -0.129, -0.6603), (0.2815, -0.125, -0.7961), (0.2834, -0.1203, -0.8441), (0.2854, -0.1156, -0.7971), (0.2871, -0.1117, -0.6622), (0.2882, -0.109, -0.46), (0.2887, -0.1081, -0.2211)], [], [(101, 50, 109), (50, 230, 109), (50, 204, 230), (50, 68, 204), (50, 92, 68), (50, 91, 92), (50, 156, 91), (50, 49, 156), (50, 271, 49), (50, 220, 271), (220, 270, 271), (101, 67, 50), (159, 270, 220), (160, 270, 159), (126, 270, 160), (126, 125, 270), (250, 125, 126), (265, 125, 250), (200, 125, 265), (200, 27, 125), (201, 27, 200), (28, 27, 201), (59, 27, 28), (59, 86, 27), (146, 86, 59), (247, 86, 146), (247, 17, 86), (18, 17, 247), (121, 17, 18), (121, 164, 17), (196, 164, 121), (196, 71, 164), (197, 71, 196), (53, 71, 197), (53, 268, 71), (54, 268, 53), (142, 268, 54), (142, 102, 268), (254, 102, 142), (255, 102, 254), (103, 102, 255), (158, 102, 103), (158, 163, 102), (207, 163, 158), (66, 163, 207), (101, 89, 67), (89, 66, 67), (89, 163, 66), (89, 257, 163), (89, 100, 257), (89, 99, 100), (89, 90, 99), (89, 226, 90), (89, 212, 226), (89, 275, 212), (101, 259, 89), (14, 118, 13), (14, 234, 118), (178, 234, 14), (178, 233, 234), (179, 233, 178), (179, 261, 233), (272, 261, 179), (272, 172, 261), (190, 172, 272), (190, 171, 172), (39, 137, 190), (137, 171, 190), (39, 46, 137), (191, 171, 137), (260, 171, 191), (39, 45, 46), (263, 171, 260), (39, 155, 45), (263, 3, 171), (40, 155, 39), (12, 3, 263), (40, 276, 155), (74, 3, 12), (40, 9, 276), (74, 2, 3), (8, 9, 40), (47, 2, 74), (8, 117, 9), (48, 2, 47), (8, 177, 117), (48, 112, 2), (188, 177, 8), (140, 112, 48), (188, 133, 177), (140, 232, 112), (95, 133, 188), (193, 232, 140), (95, 30, 133), (253, 232, 193), (95, 29, 30), (253, 231, 232), (169, 29, 95), (70, 231, 253), (169, 242, 29), (70, 69, 231), (168, 242, 169), (264, 69, 70), (168, 85, 242), (64, 85, 168), (64, 65, 85), (194, 69, 264), (194, 182, 69), (64, 136, 65), (195, 182, 194), (195, 181, 182), (251, 136, 64), (251, 240, 136), (148, 181, 195), (148, 16, 181), (267, 240, 251), (208, 16, 148), (267, 239, 240), (208, 15, 16), (209, 239, 267), (206, 15, 208), (209, 262, 239), (138, 15, 206), (209, 187, 262), (138, 124, 15), (210, 187, 209), (41, 124, 138), (210, 186, 187), (42, 124, 41), (210, 36, 186), (42, 219, 124), (72, 36, 210), (192, 219, 42), (72, 35, 36), (162, 219, 192), (72, 135, 35), (162, 115, 219), (73, 135, 72), (217, 115, 162), (73, 246, 135), (245, 115, 217), (73, 245, 246), (73, 115, 245), (73, 170, 115), (152, 170, 73), (152, 1, 170), (0, 1, 152), (0, 183, 1), (238, 183, 0), (238, 22, 183), (129, 22, 238), (129, 21, 22), (34, 33, 189), (34, 120, 33), (180, 120, 34), (243, 119, 180), (119, 120, 180), (243, 244, 119), (111, 215, 110), (111, 175, 215), (111, 174, 175), (151, 174, 111), (151, 7, 174), (151, 6, 7), (19, 6, 151), (19, 280, 6), (19, 123, 280), (20, 123, 19), (20, 122, 123), (20, 235, 122), (52, 235, 20), (52, 51, 235), (52, 145, 51), (141, 145, 52), (141, 4, 145), (141, 93, 4), (93, 94, 4), (94, 218, 4), (218, 154, 4), (154, 116, 4), (116, 5, 4), (5, 228, 4), (228, 167, 4), (167, 274, 4), (237, 266, 141), (266, 278, 141), (278, 93, 141), (87, 88, 237), (88, 273, 237), (273, 266, 237), (130, 157, 87), (157, 88, 87), (130, 221, 157), (130, 98, 221), (130, 97, 98), (130, 279, 97), (130, 11, 279), (83, 11, 130), (83, 10, 11), (83, 176, 10), (83, 84, 176), (23, 84, 83), (23, 229, 84), (23, 78, 229), (24, 78, 23), (24, 114, 78), (24, 227, 114), (37, 227, 24), (37, 173, 227), (37, 38, 173), (184, 38, 37), (184, 165, 38), (236, 165, 184), (236, 107, 165), (236, 106, 107), (127, 106, 236), (127, 225, 106), (128, 225, 127), (128, 224, 225), (25, 224, 128), (25, 26, 224), (76, 26, 25), (76, 241, 26), (77, 241, 76), (213, 241, 77), (213, 105, 241), (214, 105, 213), (81, 105, 214), (81, 166, 105), (82, 166, 81), (113, 57, 58), (82, 96, 166), (216, 96, 82), (113, 199, 57), (149, 96, 216), (149, 108, 96), (113, 198, 199), (150, 108, 149), (113, 249, 198), (252, 108, 150), (79, 108, 252), (79, 80, 108), (113, 131, 249), (205, 80, 79), (113, 147, 131), (62, 80, 205), (113, 277, 147), (62, 153, 80), (63, 153, 62), (113, 61, 277), (281, 153, 63), (113, 60, 61), (143, 153, 281), (113, 203, 60), (144, 153, 143), (113, 202, 203), (144, 256, 153), (248, 256, 144), (113, 248, 202), (113, 256, 248), (113, 185, 256), (161, 185, 113), (132, 185, 161), (132, 44, 185), (43, 44, 132), (43, 139, 44), (222, 139, 43), (223, 139, 222), (223, 56, 139), (55, 56, 223), (104, 56, 55), (104, 75, 56), (134, 75, 104), (31, 75, 134), (31, 32, 75), (258, 32, 31), (269, 32, 258), (269, 211, 32), (282, 298, 299, 283), (283, 299, 891, 892), (298, 982, 983, 299), (299, 983, 1323, 891), (282, 283, 300, 284), (284, 300, 897, 898), (283, 892, 893, 300), (300, 893, 1324, 897), (282, 284, 301, 285), (285, 301, 903, 904), (284, 898, 899, 301), (301, 899, 1325, 903), (282, 285, 302, 286), (286, 302, 909, 910), (285, 904, 905, 302), (302, 905, 1326, 909), (282, 286, 303, 287), (287, 303, 915, 916), (286, 910, 911, 303), (303, 911, 1327, 915), (282, 287, 304, 288), (288, 304, 921, 922), (287, 916, 917, 304), (304, 917, 1328, 921), (282, 288, 305, 289), (289, 305, 927, 928), (288, 922, 923, 305), (305, 923, 1329, 927), (282, 289, 306, 290), (290, 306, 933, 934), (289, 928, 929, 306), (306, 929, 1330, 933), (282, 290, 307, 291), (291, 307, 939, 940), (290, 934, 935, 307), (307, 935, 1331, 939), (282, 291, 308, 292), (292, 308, 945, 946), (291, 940, 941, 308), (308, 941, 1332, 945), (282, 292, 309, 293), (293, 309, 951, 952), (292, 946, 947, 309), (309, 947, 1333, 951), (282, 293, 310, 294), (294, 310, 957, 958), (293, 952, 953, 310), (310, 953, 1334, 957), (282, 294, 311, 295), (295, 311, 963, 964), (294, 958, 959, 311), (311, 959, 1335, 963), (282, 295, 312, 296), (296, 312, 969, 970), (295, 964, 965, 312), (312, 965, 1336, 969), (282, 296, 313, 297), (297, 313, 975, 976), (296, 970, 971, 313), (313, 971, 1337, 975), (282, 297, 314, 298), (298, 314, 981, 982), (297, 976, 977, 314), (314, 977, 1338, 981), (315, 319, 320, 316), (316, 320, 1178, 1177), (319, 1225, 1224, 320), (320, 1224, 1386, 1178), (315, 316, 321, 317), (317, 321, 987, 988), (316, 1177, 1176, 321), (321, 1176, 1354, 987), (315, 317, 322, 318), (318, 322, 986, 985), (317, 988, 989, 322), (322, 989, 1339, 986), (315, 318, 323, 319), (319, 323, 1226, 1225), (318, 985, 984, 323), (323, 984, 1371, 1226), (324, 328, 329, 325), (325, 329, 1175, 1174), (328, 1222, 1221, 329), (329, 1221, 1385, 1175), (324, 325, 330, 326), (326, 330, 990, 991), (325, 1174, 1173, 330), (330, 1173, 1353, 990), (324, 326, 331, 327), (327, 331, 1176, 1177), (326, 991, 992, 331), (331, 992, 1354, 1176), (324, 327, 332, 328), (328, 332, 1223, 1222), (327, 1177, 1178, 332), (332, 1178, 1386, 1223), (333, 337, 338, 334), (334, 338, 1172, 1171), (337, 1219, 1218, 338), (338, 1218, 1384, 1172), (333, 334, 339, 335), (335, 339, 993, 994), (334, 1171, 1170, 339), (339, 1170, 1352, 993), (333, 335, 340, 336), (336, 340, 1173, 1174), (335, 994, 995, 340), (340, 995, 1353, 1173), (333, 336, 341, 337), (337, 341, 1220, 1219), (336, 1174, 1175, 341), (341, 1175, 1385, 1220), (342, 346, 347, 343), (343, 347, 1169, 1168), (346, 1216, 1215, 347), (347, 1215, 1383, 1169), (342, 343, 348, 344), (344, 348, 996, 997), (343, 1168, 1167, 348), (348, 1167, 1351, 996), (342, 344, 349, 345), (345, 349, 1170, 1171), (344, 997, 998, 349), (349, 998, 1352, 1170), (342, 345, 350, 346), (346, 350, 1217, 1216), (345, 1171, 1172, 350), (350, 1172, 1384, 1217), (351, 355, 356, 352), (352, 356, 1166, 1165), (355, 1213, 1212, 356), (356, 1212, 1382, 1166), (351, 352, 357, 353), (353, 357, 999, 1000), (352, 1165, 1164, 357), (357, 1164, 1350, 999), (351, 353, 358, 354), (354, 358, 1167, 1168), (353, 1000, 1001, 358), (358, 1001, 1351, 1167), (351, 354, 359, 355), (355, 359, 1214, 1213), (354, 1168, 1169, 359), (359, 1169, 1383, 1214), (360, 364, 365, 361), (361, 365, 1163, 1162), (364, 1210, 1209, 365), (365, 1209, 1381, 1163), (360, 361, 366, 362), (362, 366, 1002, 1003), (361, 1162, 1161, 366), (366, 1161, 1349, 1002), (360, 362, 367, 363), (363, 367, 1164, 1165), (362, 1003, 1004, 367), (367, 1004, 1350, 1164), (360, 363, 368, 364), (364, 368, 1211, 1210), (363, 1165, 1166, 368), (368, 1166, 1382, 1211), (369, 373, 374, 370), (370, 374, 1160, 1159), (373, 1207, 1206, 374), (374, 1206, 1380, 1160), (369, 370, 375, 371), (371, 375, 1005, 1006), (370, 1159, 1158, 375), (375, 1158, 1348, 1005), (369, 371, 376, 372), (372, 376, 1161, 1162), (371, 1006, 1007, 376), (376, 1007, 1349, 1161), (369, 372, 377, 373), (373, 377, 1208, 1207), (372, 1162, 1163, 377), (377, 1163, 1381, 1208), (378, 382, 383, 379), (379, 383, 1157, 1156), (382, 1204, 1203, 383), (383, 1203, 1379, 1157), (378, 379, 384, 380), (380, 384, 1008, 1009), (379, 1156, 1155, 384), (384, 1155, 1347, 1008), (378, 380, 385, 381), (381, 385, 1158, 1159), (380, 1009, 1010, 385), (385, 1010, 1348, 1158), (378, 381, 386, 382), (382, 386, 1205, 1204), (381, 1159, 1160, 386), (386, 1160, 1380, 1205), (387, 391, 392, 388), (388, 392, 1154, 1153), (391, 1201, 1200, 392), (392, 1200, 1378, 1154), (387, 388, 393, 389), (389, 393, 1011, 1012), (388, 1153, 1152, 393), (393, 1152, 1346, 1011), (387, 389, 394, 390), (390, 394, 1155, 1156), (389, 1012, 1013, 394), (394, 1013, 1347, 1155), (387, 390, 395, 391), (391, 395, 1202, 1201), (390, 1156, 1157, 395), (395, 1157, 1379, 1202), (396, 400, 401, 397), (397, 401, 1151, 1150), (400, 1198, 1197, 401), (401, 1197, 1377, 1151), (396, 397, 402, 398), (398, 402, 1014, 1015), (397, 1150, 1149, 402), (402, 1149, 1345, 1014), (396, 398, 403, 399), (399, 403, 1152, 1153), (398, 1015, 1016, 403), (403, 1016, 1346, 1152), (396, 399, 404, 400), (400, 404, 1199, 1198), (399, 1153, 1154, 404), (404, 1154, 1378, 1199), (405, 409, 410, 406), (406, 410, 1148, 1147), (409, 1195, 1194, 410), (410, 1194, 1376, 1148), (405, 406, 411, 407), (407, 411, 1017, 1018), (406, 1147, 1146, 411), (411, 1146, 1344, 1017), (405, 407, 412, 408), (408, 412, 1149, 1150), (407, 1018, 1019, 412), (412, 1019, 1345, 1149), (405, 408, 413, 409), (409, 413, 1196, 1195), (408, 1150, 1151, 413), (413, 1151, 1377, 1196), (414, 418, 419, 415), (415, 419, 1145, 1144), (418, 1192, 1191, 419), (419, 1191, 1375, 1145), (414, 415, 420, 416), (416, 420, 1020, 1021), (415, 1144, 1143, 420), (420, 1143, 1343, 1020), (414, 416, 421, 417), (417, 421, 1146, 1147), (416, 1021, 1022, 421), (421, 1022, 1344, 1146), (414, 417, 422, 418), (418, 422, 1193, 1192), (417, 1147, 1148, 422), (422, 1148, 1376, 1193), (423, 427, 428, 424), (424, 428, 1142, 1141), (427, 1189, 1188, 428), (428, 1188, 1374, 1142), (423, 424, 429, 425), (425, 429, 1023, 1024), (424, 1141, 1140, 429), (429, 1140, 1342, 1023), (423, 425, 430, 426), (426, 430, 1143, 1144), (425, 1024, 1025, 430), (430, 1025, 1343, 1143), (423, 426, 431, 427), (427, 431, 1190, 1189), (426, 1144, 1145, 431), (431, 1145, 1375, 1190), (432, 436, 437, 433), (433, 437, 1139, 1138), (436, 1186, 1185, 437), (437, 1185, 1373, 1139), (432, 433, 438, 434), (434, 438, 1026, 1027), (433, 1138, 1137, 438), (438, 1137, 1341, 1026), (432, 434, 439, 435), (435, 439, 1140, 1141), (434, 1027, 1028, 439), (439, 1028, 1342, 1140), (432, 435, 440, 436), (436, 440, 1187, 1186), (435, 1141, 1142, 440), (440, 1142, 1374, 1187), (441, 445, 446, 442), (442, 446, 1136, 1135), (445, 1183, 1182, 446), (446, 1182, 1372, 1136), (441, 442, 447, 443), (443, 447, 1029, 1030), (442, 1135, 1134, 447), (447, 1134, 1340, 1029), (441, 443, 448, 444), (444, 448, 1137, 1138), (443, 1030, 1031, 448), (448, 1031, 1341, 1137), (441, 444, 449, 445), (445, 449, 1184, 1183), (444, 1138, 1139, 449), (449, 1139, 1373, 1184), (450, 454, 455, 451), (451, 455, 984, 985), (454, 1180, 1179, 455), (455, 1179, 1371, 984), (450, 451, 456, 452), (452, 456, 1032, 1033), (451, 985, 986, 456), (456, 986, 1339, 1032), (450, 452, 457, 453), (453, 457, 1134, 1135), (452, 1033, 1034, 457), (457, 1034, 1340, 1134), (450, 453, 458, 454), (454, 458, 1181, 1180), (453, 1135, 1136, 458), (458, 1136, 1372, 1181), (459, 463, 464, 460), (460, 464, 1080, 1081), (463, 892, 891, 464), (464, 891, 1323, 1080), (459, 460, 465, 461), (461, 465, 1083, 1084), (460, 1081, 1082, 465), (465, 1082, 1370, 1083), (459, 461, 466, 462), (462, 466, 894, 895), (461, 1084, 1085, 466), (466, 1085, 1355, 894), (459, 462, 467, 463), (463, 467, 893, 892), (462, 895, 896, 467), (467, 896, 1324, 893), (468, 472, 473, 469), (469, 473, 896, 895), (472, 898, 897, 473), (473, 897, 1324, 896), (468, 469, 474, 470), (470, 474, 1086, 1087), (469, 895, 894, 474), (474, 894, 1355, 1086), (468, 470, 475, 471), (471, 475, 900, 901), (470, 1087, 1088, 475), (475, 1088, 1356, 900), (468, 471, 476, 472), (472, 476, 899, 898), (471, 901, 902, 476), (476, 902, 1325, 899), (477, 481, 482, 478), (478, 482, 902, 901), (481, 904, 903, 482), (482, 903, 1325, 902), (477, 478, 483, 479), (479, 483, 1089, 1090), (478, 901, 900, 483), (483, 900, 1356, 1089), (477, 479, 484, 480), (480, 484, 906, 907), (479, 1090, 1091, 484), (484, 1091, 1357, 906), (477, 480, 485, 481), (481, 485, 905, 904), (480, 907, 908, 485), (485, 908, 1326, 905), (486, 490, 491, 487), (487, 491, 908, 907), (490, 910, 909, 491), (491, 909, 1326, 908), (486, 487, 492, 488), (488, 492, 1092, 1093), (487, 907, 906, 492), (492, 906, 1357, 1092), (486, 488, 493, 489), (489, 493, 912, 913), (488, 1093, 1094, 493), (493, 1094, 1358, 912), (486, 489, 494, 490), (490, 494, 911, 910), (489, 913, 914, 494), (494, 914, 1327, 911), (495, 499, 500, 496), (496, 500, 914, 913), (499, 916, 915, 500), (500, 915, 1327, 914), (495, 496, 501, 497), (497, 501, 1095, 1096), (496, 913, 912, 501), (501, 912, 1358, 1095), (495, 497, 502, 498), (498, 502, 918, 919), (497, 1096, 1097, 502), (502, 1097, 1359, 918), (495, 498, 503, 499), (499, 503, 917, 916), (498, 919, 920, 503), (503, 920, 1328, 917), (504, 508, 509, 505), (505, 509, 920, 919), (508, 922, 921, 509), (509, 921, 1328, 920), (504, 505, 510, 506), (506, 510, 1098, 1099), (505, 919, 918, 510), (510, 918, 1359, 1098), (504, 506, 511, 507), (507, 511, 924, 925), (506, 1099, 1100, 511), (511, 1100, 1360, 924), (504, 507, 512, 508), (508, 512, 923, 922), (507, 925, 926, 512), (512, 926, 1329, 923), (513, 517, 518, 514), (514, 518, 926, 925), (517, 928, 927, 518), (518, 927, 1329, 926), (513, 514, 519, 515), (515, 519, 1101, 1102), (514, 925, 924, 519), (519, 924, 1360, 1101), (513, 515, 520, 516), (516, 520, 930, 931), (515, 1102, 1103, 520), (520, 1103, 1361, 930), (513, 516, 521, 517), (517, 521, 929, 928), (516, 931, 932, 521), (521, 932, 1330, 929), (522, 526, 527, 523), (523, 527, 932, 931), (526, 934, 933, 527), (527, 933, 1330, 932), (522, 523, 528, 524), (524, 528, 1104, 1105), (523, 931, 930, 528), (528, 930, 1361, 1104), (522, 524, 529, 525), (525, 529, 936, 937), (524, 1105, 1106, 529), (529, 1106, 1362, 936), (522, 525, 530, 526), (526, 530, 935, 934), (525, 937, 938, 530), (530, 938, 1331, 935), (531, 535, 536, 532), (532, 536, 938, 937), (535, 940, 939, 536), (536, 939, 1331, 938), (531, 532, 537, 533), (533, 537, 1107, 1108), (532, 937, 936, 537), (537, 936, 1362, 1107), (531, 533, 538, 534), (534, 538, 942, 943), (533, 1108, 1109, 538), (538, 1109, 1363, 942), (531, 534, 539, 535), (535, 539, 941, 940), (534, 943, 944, 539), (539, 944, 1332, 941), (540, 544, 545, 541), (541, 545, 944, 943), (544, 946, 945, 545), (545, 945, 1332, 944), (540, 541, 546, 542), (542, 546, 1110, 1111), (541, 943, 942, 546), (546, 942, 1363, 1110), (540, 542, 547, 543), (543, 547, 948, 949), (542, 1111, 1112, 547), (547, 1112, 1364, 948), (540, 543, 548, 544), (544, 548, 947, 946), (543, 949, 950, 548), (548, 950, 1333, 947), (549, 553, 554, 550), (550, 554, 950, 949), (553, 952, 951, 554), (554, 951, 1333, 950), (549, 550, 555, 551), (551, 555, 1113, 1114), (550, 949, 948, 555), (555, 948, 1364, 1113), (549, 551, 556, 552), (552, 556, 954, 955), (551, 1114, 1115, 556), (556, 1115, 1365, 954), (549, 552, 557, 553), (553, 557, 953, 952), (552, 955, 956, 557), (557, 956, 1334, 953), (558, 562, 563, 559), (559, 563, 956, 955), (562, 958, 957, 563), (563, 957, 1334, 956), (558, 559, 564, 560), (560, 564, 1116, 1117), (559, 955, 954, 564), (564, 954, 1365, 1116), (558, 560, 565, 561), (561, 565, 960, 961), (560, 1117, 1118, 565), (565, 1118, 1366, 960), (558, 561, 566, 562), (562, 566, 959, 958), (561, 961, 962, 566), (566, 962, 1335, 959), (567, 571, 572, 568), (568, 572, 962, 961), (571, 964, 963, 572), (572, 963, 1335, 962), (567, 568, 573, 569), (569, 573, 1119, 1120), (568, 961, 960, 573), (573, 960, 1366, 1119), (567, 569, 574, 570), (570, 574, 966, 967), (569, 1120, 1121, 574), (574, 1121, 1367, 966), (567, 570, 575, 571), (571, 575, 965, 964), (570, 967, 968, 575), (575, 968, 1336, 965), (576, 580, 581, 577), (577, 581, 968, 967), (580, 970, 969, 581), (581, 969, 1336, 968), (576, 577, 582, 578), (578, 582, 1122, 1123), (577, 967, 966, 582), (582, 966, 1367, 1122), (576, 578, 583, 579), (579, 583, 972, 973), (578, 1123, 1124, 583), (583, 1124, 1368, 972), (576, 579, 584, 580), (580, 584, 971, 970), (579, 973, 974, 584), (584, 974, 1337, 971), (585, 589, 590, 586), (586, 590, 974, 973), (589, 976, 975, 590), (590, 975, 1337, 974), (585, 586, 591, 587), (587, 591, 1125, 1126), (586, 973, 972, 591), (591, 972, 1368, 1125), (585, 587, 592, 588), (588, 592, 978, 979), (587, 1126, 1127, 592), (592, 1127, 1369, 978), (585, 588, 593, 589), (589, 593, 977, 976), (588, 979, 980, 593), (593, 980, 1338, 977), (594, 598, 599, 595), (595, 599, 980, 979), (598, 982, 981, 599), (599, 981, 1338, 980), (594, 595, 600, 596), (596, 600, 1128, 1129), (595, 979, 978, 600), (600, 978, 1369, 1128), (594, 596, 601, 597), (597, 601, 1082, 1081), (596, 1129, 1130, 601), (601, 1130, 1370, 1082), (594, 597, 602, 598), (598, 602, 983, 982), (597, 1081, 1080, 602), (602, 1080, 1323, 983), (603, 607, 608, 604), (604, 608, 1131, 1132), (607, 1321, 1320, 608), (608, 1320, 1402, 1131), (603, 604, 609, 605), (605, 609, 1179, 1180), (604, 1132, 1133, 609), (609, 1133, 1371, 1179), (603, 605, 610, 606), (606, 610, 1227, 1228), (605, 1180, 1181, 610), (610, 1181, 1372, 1227), (603, 606, 611, 607), (607, 611, 1322, 1321), (606, 1228, 1229, 611), (611, 1229, 1387, 1322), (612, 616, 617, 613), (613, 617, 1229, 1228), (616, 1318, 1317, 617), (617, 1317, 1387, 1229), (612, 613, 618, 614), (614, 618, 1182, 1183), (613, 1228, 1227, 618), (618, 1227, 1372, 1182), (612, 614, 619, 615), (615, 619, 1230, 1231), (614, 1183, 1184, 619), (619, 1184, 1373, 1230), (612, 615, 620, 616), (616, 620, 1319, 1318), (615, 1231, 1232, 620), (620, 1232, 1388, 1319), (621, 625, 626, 622), (622, 626, 1232, 1231), (625, 1315, 1314, 626), (626, 1314, 1388, 1232), (621, 622, 627, 623), (623, 627, 1185, 1186), (622, 1231, 1230, 627), (627, 1230, 1373, 1185), (621, 623, 628, 624), (624, 628, 1233, 1234), (623, 1186, 1187, 628), (628, 1187, 1374, 1233), (621, 624, 629, 625), (625, 629, 1316, 1315), (624, 1234, 1235, 629), (629, 1235, 1389, 1316), (630, 634, 635, 631), (631, 635, 1235, 1234), (634, 1312, 1311, 635), (635, 1311, 1389, 1235), (630, 631, 636, 632), (632, 636, 1188, 1189), (631, 1234, 1233, 636), (636, 1233, 1374, 1188), (630, 632, 637, 633), (633, 637, 1236, 1237), (632, 1189, 1190, 637), (637, 1190, 1375, 1236), (630, 633, 638, 634), (634, 638, 1313, 1312), (633, 1237, 1238, 638), (638, 1238, 1390, 1313), (639, 643, 644, 640), (640, 644, 1238, 1237), (643, 1309, 1308, 644), (644, 1308, 1390, 1238), (639, 640, 645, 641), (641, 645, 1191, 1192), (640, 1237, 1236, 645), (645, 1236, 1375, 1191), (639, 641, 646, 642), (642, 646, 1239, 1240), (641, 1192, 1193, 646), (646, 1193, 1376, 1239), (639, 642, 647, 643), (643, 647, 1310, 1309), (642, 1240, 1241, 647), (647, 1241, 1391, 1310), (648, 652, 653, 649), (649, 653, 1241, 1240), (652, 1306, 1305, 653), (653, 1305, 1391, 1241), (648, 649, 654, 650), (650, 654, 1194, 1195), (649, 1240, 1239, 654), (654, 1239, 1376, 1194), (648, 650, 655, 651), (651, 655, 1242, 1243), (650, 1195, 1196, 655), (655, 1196, 1377, 1242), (648, 651, 656, 652), (652, 656, 1307, 1306), (651, 1243, 1244, 656), (656, 1244, 1392, 1307), (657, 661, 662, 658), (658, 662, 1244, 1243), (661, 1303, 1302, 662), (662, 1302, 1392, 1244), (657, 658, 663, 659), (659, 663, 1197, 1198), (658, 1243, 1242, 663), (663, 1242, 1377, 1197), (657, 659, 664, 660), (660, 664, 1245, 1246), (659, 1198, 1199, 664), (664, 1199, 1378, 1245), (657, 660, 665, 661), (661, 665, 1304, 1303), (660, 1246, 1247, 665), (665, 1247, 1393, 1304), (666, 670, 671, 667), (667, 671, 1247, 1246), (670, 1300, 1299, 671), (671, 1299, 1393, 1247), (666, 667, 672, 668), (668, 672, 1200, 1201), (667, 1246, 1245, 672), (672, 1245, 1378, 1200), (666, 668, 673, 669), (669, 673, 1248, 1249), (668, 1201, 1202, 673), (673, 1202, 1379, 1248), (666, 669, 674, 670), (670, 674, 1301, 1300), (669, 1249, 1250, 674), (674, 1250, 1394, 1301), (675, 679, 680, 676), (676, 680, 1250, 1249), (679, 1297, 1296, 680), (680, 1296, 1394, 1250), (675, 676, 681, 677), (677, 681, 1203, 1204), (676, 1249, 1248, 681), (681, 1248, 1379, 1203), (675, 677, 682, 678), (678, 682, 1251, 1252), (677, 1204, 1205, 682), (682, 1205, 1380, 1251), (675, 678, 683, 679), (679, 683, 1298, 1297), (678, 1252, 1253, 683), (683, 1253, 1395, 1298), (684, 688, 689, 685), (685, 689, 1253, 1252), (688, 1294, 1293, 689), (689, 1293, 1395, 1253), (684, 685, 690, 686), (686, 690, 1206, 1207), (685, 1252, 1251, 690), (690, 1251, 1380, 1206), (684, 686, 691, 687), (687, 691, 1254, 1255), (686, 1207, 1208, 691), (691, 1208, 1381, 1254), (684, 687, 692, 688), (688, 692, 1295, 1294), (687, 1255, 1256, 692), (692, 1256, 1396, 1295), (693, 697, 698, 694), (694, 698, 1256, 1255), (697, 1291, 1290, 698), (698, 1290, 1396, 1256), (693, 694, 699, 695), (695, 699, 1209, 1210), (694, 1255, 1254, 699), (699, 1254, 1381, 1209), (693, 695, 700, 696), (696, 700, 1257, 1258), (695, 1210, 1211, 700), (700, 1211, 1382, 1257), (693, 696, 701, 697), (697, 701, 1292, 1291), (696, 1258, 1259, 701), (701, 1259, 1397, 1292), (702, 706, 707, 703), (703, 707, 1259, 1258), (706, 1288, 1287, 707), (707, 1287, 1397, 1259), (702, 703, 708, 704), (704, 708, 1212, 1213), (703, 1258, 1257, 708), (708, 1257, 1382, 1212), (702, 704, 709, 705), (705, 709, 1260, 1261), (704, 1213, 1214, 709), (709, 1214, 1383, 1260), (702, 705, 710, 706), (706, 710, 1289, 1288), (705, 1261, 1262, 710), (710, 1262, 1398, 1289), (711, 715, 716, 712), (712, 716, 1262, 1261), (715, 1285, 1284, 716), (716, 1284, 1398, 1262), (711, 712, 717, 713), (713, 717, 1215, 1216), (712, 1261, 1260, 717), (717, 1260, 1383, 1215), (711, 713, 718, 714), (714, 718, 1263, 1264), (713, 1216, 1217, 718), (718, 1217, 1384, 1263), (711, 714, 719, 715), (715, 719, 1286, 1285), (714, 1264, 1265, 719), (719, 1265, 1399, 1286), (720, 724, 725, 721), (721, 725, 1265, 1264), (724, 1282, 1281, 725), (725, 1281, 1399, 1265), (720, 721, 726, 722), (722, 726, 1218, 1219), (721, 1264, 1263, 726), (726, 1263, 1384, 1218), (720, 722, 727, 723), (723, 727, 1266, 1267), (722, 1219, 1220, 727), (727, 1220, 1385, 1266), (720, 723, 728, 724), (724, 728, 1283, 1282), (723, 1267, 1268, 728), (728, 1268, 1400, 1283), (729, 733, 734, 730), (730, 734, 1268, 1267), (733, 1279, 1278, 734), (734, 1278, 1400, 1268), (729, 730, 735, 731), (731, 735, 1221, 1222), (730, 1267, 1266, 735), (735, 1266, 1385, 1221), (729, 731, 736, 732), (732, 736, 1269, 1270), (731, 1222, 1223, 736), (736, 1223, 1386, 1269), (729, 732, 737, 733), (733, 737, 1280, 1279), (732, 1270, 1271, 737), (737, 1271, 1401, 1280), (738, 742, 743, 739), (739, 743, 1271, 1270), (742, 1276, 1275, 743), (743, 1275, 1401, 1271), (738, 739, 744, 740), (740, 744, 1224, 1225), (739, 1270, 1269, 744), (744, 1269, 1386, 1224), (738, 740, 745, 741), (741, 745, 1133, 1132), (740, 1225, 1226, 745), (745, 1226, 1371, 1133), (738, 741, 746, 742), (742, 746, 1277, 1276), (741, 1132, 1131, 746), (746, 1131, 1402, 1277), (747, 751, 752, 748), (748, 752, 1079, 1078), (751, 1129, 1128, 752), (752, 1128, 1369, 1079), (747, 748, 753, 749), (749, 753, 1275, 1276), (748, 1078, 1077, 753), (753, 1077, 1401, 1275), (747, 749, 754, 750), (750, 754, 1274, 1273), (749, 1276, 1277, 754), (754, 1277, 1402, 1274), (747, 750, 755, 751), (751, 755, 1130, 1129), (750, 1273, 1272, 755), (755, 1272, 1370, 1130), (756, 760, 761, 757), (757, 761, 1076, 1075), (760, 1126, 1125, 761), (761, 1125, 1368, 1076), (756, 757, 762, 758), (758, 762, 1278, 1279), (757, 1075, 1074, 762), (762, 1074, 1400, 1278), (756, 758, 763, 759), (759, 763, 1077, 1078), (758, 1279, 1280, 763), (763, 1280, 1401, 1077), (756, 759, 764, 760), (760, 764, 1127, 1126), (759, 1078, 1079, 764), (764, 1079, 1369, 1127), (765, 769, 770, 766), (766, 770, 1073, 1072), (769, 1123, 1122, 770), (770, 1122, 1367, 1073), (765, 766, 771, 767), (767, 771, 1281, 1282), (766, 1072, 1071, 771), (771, 1071, 1399, 1281), (765, 767, 772, 768), (768, 772, 1074, 1075), (767, 1282, 1283, 772), (772, 1283, 1400, 1074), (765, 768, 773, 769), (769, 773, 1124, 1123), (768, 1075, 1076, 773), (773, 1076, 1368, 1124), (774, 778, 779, 775), (775, 779, 1070, 1069), (778, 1120, 1119, 779), (779, 1119, 1366, 1070), (774, 775, 780, 776), (776, 780, 1284, 1285), (775, 1069, 1068, 780), (780, 1068, 1398, 1284), (774, 776, 781, 777), (777, 781, 1071, 1072), (776, 1285, 1286, 781), (781, 1286, 1399, 1071), (774, 777, 782, 778), (778, 782, 1121, 1120), (777, 1072, 1073, 782), (782, 1073, 1367, 1121), (783, 787, 788, 784), (784, 788, 1067, 1066), (787, 1117, 1116, 788), (788, 1116, 1365, 1067), (783, 784, 789, 785), (785, 789, 1287, 1288), (784, 1066, 1065, 789), (789, 1065, 1397, 1287), (783, 785, 790, 786), (786, 790, 1068, 1069), (785, 1288, 1289, 790), (790, 1289, 1398, 1068), (783, 786, 791, 787), (787, 791, 1118, 1117), (786, 1069, 1070, 791), (791, 1070, 1366, 1118), (792, 796, 797, 793), (793, 797, 1064, 1063), (796, 1114, 1113, 797), (797, 1113, 1364, 1064), (792, 793, 798, 794), (794, 798, 1290, 1291), (793, 1063, 1062, 798), (798, 1062, 1396, 1290), (792, 794, 799, 795), (795, 799, 1065, 1066), (794, 1291, 1292, 799), (799, 1292, 1397, 1065), (792, 795, 800, 796), (796, 800, 1115, 1114), (795, 1066, 1067, 800), (800, 1067, 1365, 1115), (801, 805, 806, 802), (802, 806, 1061, 1060), (805, 1111, 1110, 806), (806, 1110, 1363, 1061), (801, 802, 807, 803), (803, 807, 1293, 1294), (802, 1060, 1059, 807), (807, 1059, 1395, 1293), (801, 803, 808, 804), (804, 808, 1062, 1063), (803, 1294, 1295, 808), (808, 1295, 1396, 1062), (801, 804, 809, 805), (805, 809, 1112, 1111), (804, 1063, 1064, 809), (809, 1064, 1364, 1112), (810, 814, 815, 811), (811, 815, 1058, 1057), (814, 1108, 1107, 815), (815, 1107, 1362, 1058), (810, 811, 816, 812), (812, 816, 1296, 1297), (811, 1057, 1056, 816), (816, 1056, 1394, 1296), (810, 812, 817, 813), (813, 817, 1059, 1060), (812, 1297, 1298, 817), (817, 1298, 1395, 1059), (810, 813, 818, 814), (814, 818, 1109, 1108), (813, 1060, 1061, 818), (818, 1061, 1363, 1109), (819, 823, 824, 820), (820, 824, 1055, 1054), (823, 1105, 1104, 824), (824, 1104, 1361, 1055), (819, 820, 825, 821), (821, 825, 1299, 1300), (820, 1054, 1053, 825), (825, 1053, 1393, 1299), (819, 821, 826, 822), (822, 826, 1056, 1057), (821, 1300, 1301, 826), (826, 1301, 1394, 1056), (819, 822, 827, 823), (823, 827, 1106, 1105), (822, 1057, 1058, 827), (827, 1058, 1362, 1106), (828, 832, 833, 829), (829, 833, 1052, 1051), (832, 1102, 1101, 833), (833, 1101, 1360, 1052), (828, 829, 834, 830), (830, 834, 1302, 1303), (829, 1051, 1050, 834), (834, 1050, 1392, 1302), (828, 830, 835, 831), (831, 835, 1053, 1054), (830, 1303, 1304, 835), (835, 1304, 1393, 1053), (828, 831, 836, 832), (832, 836, 1103, 1102), (831, 1054, 1055, 836), (836, 1055, 1361, 1103), (837, 841, 842, 838), (838, 842, 1049, 1048), (841, 1099, 1098, 842), (842, 1098, 1359, 1049), (837, 838, 843, 839), (839, 843, 1305, 1306), (838, 1048, 1047, 843), (843, 1047, 1391, 1305), (837, 839, 844, 840), (840, 844, 1050, 1051), (839, 1306, 1307, 844), (844, 1307, 1392, 1050), (837, 840, 845, 841), (841, 845, 1100, 1099), (840, 1051, 1052, 845), (845, 1052, 1360, 1100), (846, 850, 851, 847), (847, 851, 1046, 1045), (850, 1096, 1095, 851), (851, 1095, 1358, 1046), (846, 847, 852, 848), (848, 852, 1308, 1309), (847, 1045, 1044, 852), (852, 1044, 1390, 1308), (846, 848, 853, 849), (849, 853, 1047, 1048), (848, 1309, 1310, 853), (853, 1310, 1391, 1047), (846, 849, 854, 850), (850, 854, 1097, 1096), (849, 1048, 1049, 854), (854, 1049, 1359, 1097), (855, 859, 860, 856), (856, 860, 1043, 1042), (859, 1093, 1092, 860), (860, 1092, 1357, 1043), (855, 856, 861, 857), (857, 861, 1311, 1312), (856, 1042, 1041, 861), (861, 1041, 1389, 1311), (855, 857, 862, 858), (858, 862, 1044, 1045), (857, 1312, 1313, 862), (862, 1313, 1390, 1044), (855, 858, 863, 859), (859, 863, 1094, 1093), (858, 1045, 1046, 863), (863, 1046, 1358, 1094), (864, 868, 869, 865), (865, 869, 1040, 1039), (868, 1090, 1089, 869), (869, 1089, 1356, 1040), (864, 865, 870, 866), (866, 870, 1314, 1315), (865, 1039, 1038, 870), (870, 1038, 1388, 1314), (864, 866, 871, 867), (867, 871, 1041, 1042), (866, 1315, 1316, 871), (871, 1316, 1389, 1041), (864, 867, 872, 868), (868, 872, 1091, 1090), (867, 1042, 1043, 872), (872, 1043, 1357, 1091), (873, 877, 878, 874), (874, 878, 1037, 1036), (877, 1087, 1086, 878), (878, 1086, 1355, 1037), (873, 874, 879, 875), (875, 879, 1317, 1318), (874, 1036, 1035, 879), (879, 1035, 1387, 1317), (873, 875, 880, 876), (876, 880, 1038, 1039), (875, 1318, 1319, 880), (880, 1319, 1388, 1038), (873, 876, 881, 877), (877, 881, 1088, 1087), (876, 1039, 1040, 881), (881, 1040, 1356, 1088), (882, 886, 887, 883), (883, 887, 1272, 1273), (886, 1084, 1083, 887), (887, 1083, 1370, 1272), (882, 883, 888, 884), (884, 888, 1320, 1321), (883, 1273, 1274, 888), (888, 1274, 1402, 1320), (882, 884, 889, 885), (885, 889, 1035, 1036), (884, 1321, 1322, 889), (889, 1322, 1387, 1035), (882, 885, 890, 886), (886, 890, 1085, 1084), (885, 1036, 1037, 890), (890, 1037, 1355, 1085), (1779, 1780, 1815, 1814), (1789, 1790, 1820, 1819), (1407, 1444, 1448, 1450, 1451, 1432, 1433, 1434, 1437, 1439, 1441, 1419, 1420, 1421, 1422, 1423, 1430, 1431, 1429, 1428, 1427, 1426, 1425, 1424, 1442, 1440, 1438, 1436, 1435, 1453, 1452, 1449, 1447, 1445, 1409), (1776, 1775, 1793, 1794), (1416, 1418, 1790, 1789), (1418, 1777, 1795, 1790), (1406, 1684, 1685, 1689, 1644, 1653, 1659, 1658, 1575, 1582, 1590, 1593, 1592, 1595, 1597, 1598, 1602, 1599, 1596, 1594, 1591, 1586, 1585, 1578, 1661, 1655, 1649, 1418, 1416, 1414, 1600, 1601, 1603, 1604, 1607, 1410, 1408), (1777, 1776, 1794, 1795), (1773, 1772, 1811, 1812), (1403, 1405, 1407, 1409, 1411, 1413, 1415, 1417), (1476, 1466, 1017, 1344), (1449, 1452, 1010, 1009), (1436, 1438, 1007, 1006), (1483, 1478, 1022, 1021), (1428, 1429, 1001, 1000), (1438, 1440, 1349, 1007), (1466, 1467, 1018, 1017), (1444, 1443, 1032, 1339), (1460, 1462, 1012, 1011), (1423, 1422, 998, 997), (1454, 1474, 1472, 1031, 1030), (1421, 1420, 993, 1352), (1426, 1427, 999, 1350), (1429, 1431, 1351, 1001), (1473, 1456, 1015, 1014), (1419, 1441, 995, 994), (1433, 1432, 1354, 992), (1461, 1459, 1340, 1034), (1468, 1464, 1027, 1026), (1478, 1476, 1344, 1022), (1427, 1428, 1000, 999), (1469, 1470, 1345, 1019), (1464, 1465, 1028, 1027), (1450, 1448, 989, 988), (1470, 1473, 1014, 1345), (1788, 1789, 1819, 1818), (1435, 1436, 1006, 1005), (1424, 1425, 1004, 1003), (1458, 1460, 1011, 1346), (1418, 1404, 1805, 1809), (1441, 1439, 1353, 995), (1425, 1426, 1350, 1004), (1459, 1455, 1029, 1340), (1481, 1482, 1020, 1343), (1462, 1446, 1013, 1012), (1456, 1457, 1016, 1015), (1422, 1421, 1352, 998), (1451, 1450, 988, 987), (1446, 1445, 1347, 1013), (1467, 1469, 1019, 1018), (1447, 1449, 1009, 1008), (1777, 1418, 1809, 1813), (1437, 1434, 991, 990), (1448, 1444, 1339, 989), (1479, 1480, 1025, 1024), (1463, 1461, 1034, 1033), (1432, 1451, 987, 1354), (1482, 1483, 1021, 1020), (1431, 1430, 996, 1351), (1430, 1423, 997, 996), (1477, 1479, 1024, 1023), (1472, 1471, 1341, 1031), (1445, 1447, 1008, 1347), (1453, 1435, 1005, 1348), (1442, 1424, 1003, 1002), (1452, 1453, 1348, 1010), (1443, 1463, 1033, 1032), (1455, 1454, 1030, 1029), (1420, 1419, 994, 993), (1434, 1433, 992, 991), (1457, 1458, 1346, 1016), (1465, 1475, 1342, 1028), (1475, 1477, 1023, 1342), (1440, 1442, 1002, 1349), (1439, 1437, 990, 1353), (1601, 1600, 189, 33), (1733, 1735, 68, 92), (1678, 1673, 115, 170), (1705, 1706, 148, 195), (1657, 1662, 36, 35), (1746, 1745, 200, 265), (1598, 1597, 267, 251), (1654, 1657, 35, 135), (1590, 1582, 152, 73), (1677, 1674, 12, 263), (1633, 1631, 80, 153), (1649, 1655, 272, 179), (1493, 1641, 185, 44), (1673, 1665, 219, 115), (1767, 1765, 71, 268), (1556, 1557, 23, 83), (1655, 1661, 190, 272), (1603, 1601, 33, 120), (1546, 1549, 277, 61), (1492, 1494, 149, 216), (1755, 1709, 255, 254), (1523, 1521, 279, 11), (1745, 1744, 201, 200), (1619, 1623, 26, 241), (1694, 1692, 181, 16), (1582, 1575, 0, 152), (1712, 1711, 1713, 109, 230), (1579, 1574, 133, 30), (1586, 1591, 188, 8), (1700, 1698, 70, 253), (1723, 1721, 275, 89), (1639, 1636, 94, 93), (1740, 1743, 196, 121), (1596, 1599, 168, 169), (1742, 1734, 257, 100), (1648, 1650, 1649, 179, 178), (1620, 1618, 105, 166), (1539, 1543, 60, 203), (1488, 1640, 278, 266), (1600, 1608, 34, 189), (1703, 1705, 195, 194), (1667, 1707, 48, 47), (1675, 1682, 13, 118), (1676, 1680, 41, 138), (1518, 1526, 173, 38), (1573, 1576, 187, 186), (1564, 1561, 55, 223), (1684, 1678, 170, 1), (1594, 1596, 169, 95), (1572, 1571, 161, 113), (1515, 1514, 143, 281), (1568, 1566, 222, 43), (1717, 1718, 66, 207), (1681, 1677, 263, 260), (1497, 1498, 252, 150), (1656, 1652, 155, 276), (1514, 1522, 144, 143), (1749, 1748, 53, 197), (1525, 1530, 202, 248), (1585, 1586, 8, 40), (1561, 1554, 104, 55), (1570, 1568, 43, 132), (1626, 1622, 5, 116), (1614, 1612, 274, 167), (1686, 1681, 260, 191), (1709, 1708, 103, 255), (1736, 1737, 146, 59), (1638, 1487, 110, 215), (1623, 1628, 224, 26), (1652, 1647, 45, 155), (1664, 1663, 117, 177), (1660, 1656, 276, 9), (1697, 1669, 233, 261), (1754, 1755, 254, 142), (1624, 1620, 166, 96), (1643, 1648, 178, 14), (1747, 1712, 230, 204), (1575, 1658, 238, 0), (1520, 1511, 77, 76), (1526, 1532, 227, 173), (1617, 1621, 280, 123), (1718, 1720, 67, 66), (1551, 1548, 31, 134), (1545, 1550, 130, 87), (1671, 1676, 138, 206), (1604, 1603, 120, 119), (1489, 1491, 82, 81), (1559, 1558, 184, 37), (1708, 1714, 158, 103), (1495, 1488, 266, 273), (1744, 1741, 28, 201), (1635, 1638, 215, 175), (1529, 1520, 76, 25), (1487, 1486, 111, 110), (1554, 1551, 134, 104), (1672, 1671, 206, 208), (1724, 1723, 89, 259), (1642, 1688, 137, 46), (1710, 1757, 160, 159), (1627, 1624, 96, 108), (1750, 1754, 142, 54), (1726, 1727, 232, 231), (1716, 1710, 159, 220), (1748, 1750, 54, 53), (1722, 1716, 220, 50), (1658, 1659, 129, 238), (1670, 1675, 118, 234), (1576, 1577, 262, 187), (1577, 1580, 239, 262), (1562, 1563, 198, 249), (1680, 1679, 42, 41), (1581, 1579, 30, 29), (1743, 1749, 197, 196), (1651, 1654, 135, 246), (1534, 1535, 141, 52), (1713, 1725, 101, 109), (1738, 1740, 121, 18), (1645, 1646, 245, 217), (1669, 1668, 1670, 234, 233), (1728, 1691, 2, 112), (1517, 1508, 56, 75), (1602, 1598, 251, 64), (1729, 1726, 231, 69), (1610, 1611, 51, 145), (1735, 1747, 204, 68), (1519, 1534, 52, 20), (1763, 1766, 49, 271), (1756, 1751, 99, 90), (1719, 1715, 226, 212), (1574, 1664, 177, 133), (1532, 1538, 114, 227), (1607, 1604, 119, 244), (1522, 1525, 248, 144), (1725, 1724, 259, 101), (1511, 1503, 213, 77), (1512, 1515, 281, 63), (1641, 1637, 256, 185), (1761, 1760, 86, 17), (1553, 1547, 127, 236), (1647, 1642, 46, 45), (1702, 1696, 15, 124), (1661, 1578, 39, 190), (1491, 1492, 216, 82), (1615, 1617, 123, 122), (1732, 1733, 92, 91), (1516, 1513, 98, 97), (1662, 1573, 186, 36), (1632, 1630, 154, 218), (1591, 1594, 95, 188), (1552, 1555, 131, 147), (1555, 1562, 249, 131), (1674, 1666, 74, 12), (1739, 1738, 18, 247), (1646, 1651, 246, 245), (1628, 1485, 225, 224), (1693, 1695, 172, 171), (1537, 1536, 229, 78), (1484, 1499, 107, 106), (1410, 1607, 1606, 1605, 1608, 1600, 1414, 1519, 1510, 1509, 1486, 1487, 1638, 1635, 1634, 1629, 1625, 1621, 1617, 1615, 1613, 1611, 1610, 1609, 1612, 1614, 1616, 1622, 1626, 1630, 1632, 1636, 1639, 1640, 1488, 1495, 1496, 1504, 1506, 1513, 1516, 1521, 1523, 1527, 1528, 1531, 1536, 1537, 1538, 1532, 1526, 1518, 1507, 1499, 1484, 1485, 1628, 1623, 1619, 1618, 1620, 1624, 1627, 1631, 1633, 1637, 1641, 1493, 1502, 1508), (1508, 1517, 1524, 1533, 1540, 1544, 1548, 1551, 1554, 1561, 1564, 1566, 1568, 1570, 1571, 1572, 1569, 1567, 1565, 1563, 1562, 1555, 1552, 1549, 1546, 1543, 1539, 1530, 1525, 1522, 1514, 1515, 1512, 1505, 1501, 1500, 1498, 1497, 1494, 1492, 1491, 1489, 1490, 1503, 1511, 1520, 1529, 1541, 1547, 1553, 1558, 1559, 1560, 1557, 1556, 1550, 1545, 1542, 1535, 1534, 1519, 1414, 1412, 1410), (1418, 1649, 1650, 1648, 1643, 1682, 1675, 1670, 1668, 1713, 1711, 1712, 1747, 1735, 1733, 1732, 1768, 1766, 1763, 1762, 1759, 1758, 1760, 1761, 1764, 1765, 1767, 1769, 1731, 1734, 1742, 1751, 1756, 1715, 1719, 1721, 1723, 1724, 1406, 1404), (1724, 1725, 1713, 1668, 1669, 1697, 1695, 1693, 1690, 1691, 1728, 1727, 1726, 1729, 1730, 1692, 1694, 1696, 1702, 1665, 1673, 1678, 1684, 1406), (1683, 1679, 1680, 1676, 1671, 1672, 1706, 1705, 1703, 1699, 1698, 1700, 1701, 1704, 1707, 1667, 1666, 1674, 1677, 1681, 1686, 1688, 1642, 1647, 1652, 1656, 1660, 1663, 1664, 1574, 1579, 1581, 1584, 1588, 1589, 1587, 1583, 1580, 1577, 1576, 1573, 1662, 1657, 1654, 1651, 1646, 1645, 1687), (1722, 1720, 1718, 1717, 1714, 1708, 1709, 1755, 1754, 1750, 1748, 1749, 1743, 1740, 1738, 1739, 1737, 1736, 1741, 1744, 1745, 1746, 1752, 1753, 1757, 1710, 1716), (1501, 1505, 62, 205), (1485, 1484, 106, 225), (1506, 1504, 157, 221), (1689, 1685, 1684, 1, 183), (1502, 1493, 44, 139), (1762, 1763, 271, 270), (1505, 1512, 63, 62), (1688, 1686, 191, 137), (1737, 1739, 247, 146), (1499, 1507, 165, 107), (1696, 1694, 16, 15), (1644, 1689, 183, 22), (1698, 1699, 264, 70), (1560, 1559, 37, 24), (1593, 1590, 73, 72), (1558, 1553, 236, 184), (1544, 1540, 269, 258), (1663, 1660, 9, 117), (1768, 1732, 91, 156), (1701, 1700, 253, 193), (1587, 1589, 65, 136), (1637, 1633, 153, 256), (1571, 1570, 132, 161), (1769, 1767, 268, 102), (1621, 1625, 6, 280), (1611, 1613, 235, 51), (1640, 1639, 93, 278), (1704, 1701, 193, 140), (1720, 1722, 50, 67), (1630, 1626, 116, 154), (1536, 1531, 84, 229), (1631, 1627, 108, 80), (1727, 1728, 112, 232), (1618, 1619, 241, 105), (1490, 1489, 81, 214), (1764, 1761, 17, 164), (1721, 1719, 212, 275), (1503, 1490, 214, 213), (1504, 1496, 88, 157), (1543, 1546, 61, 60), (1531, 1528, 176, 84), (1565, 1567, 57, 199), (1683, 1687, 162, 192), (1760, 1758, 27, 86), (1538, 1537, 78, 114), (1653, 1644, 22, 21), (1524, 1517, 75, 32), (1625, 1629, 7, 6), (1486, 1509, 151, 111), (1691, 1690, 3, 2), (1741, 1736, 59, 28), (1758, 1759, 125, 27), (1690, 1693, 171, 3), (1578, 1585, 40, 39), (1766, 1768, 156, 49), (1496, 1495, 273, 88), (1706, 1672, 208, 148), (1592, 1593, 72, 210), (1548, 1544, 258, 31), (1734, 1731, 163, 257), (1498, 1500, 79, 252), (1566, 1564, 223, 222), (1753, 1752, 250, 126), (1606, 1607, 244, 243), (1569, 1572, 113, 58), (1659, 1653, 21, 129), (1687, 1645, 217, 162), (1547, 1541, 128, 127), (1634, 1635, 175, 174), (1759, 1762, 270, 125), (1636, 1632, 218, 94), (1533, 1524, 32, 211), (1595, 1592, 210, 209), (1608, 1605, 180, 34), (1599, 1602, 64, 168), (1535, 1542, 237, 141), (1757, 1753, 126, 160), (1752, 1746, 265, 250), (1557, 1560, 24, 23), (1509, 1510, 19, 151), (1589, 1588, 85, 65), (1567, 1569, 58, 57), (1682, 1643, 14, 13), (1616, 1614, 167, 228), (1629, 1634, 174, 7), (1666, 1667, 47, 74), (1542, 1545, 87, 237), (1541, 1529, 25, 128), (1692, 1730, 182, 181), (1521, 1516, 97, 279), (1609, 1610, 145, 4), (1528, 1527, 10, 176), (1622, 1616, 228, 5), (1494, 1497, 150, 149), (1765, 1764, 164, 71), (1695, 1697, 261, 172), (1530, 1539, 203, 202), (1580, 1583, 240, 239), (1751, 1742, 100, 99), (1507, 1518, 38, 165), (1513, 1506, 221, 98), (1508, 1502, 139, 56), (1731, 1769, 102, 163), (1613, 1615, 122, 235), (1584, 1581, 29, 242), (1605, 1606, 243, 180), (1714, 1717, 207, 158), (1500, 1501, 205, 79), (1527, 1523, 11, 10), (1612, 1609, 4, 274), (1665, 1702, 124, 219), (1583, 1587, 136, 240), (1707, 1704, 140, 48), (1550, 1556, 83, 130), (1563, 1565, 199, 198), (1730, 1729, 69, 182), (1510, 1519, 20, 19), (1588, 1584, 242, 85), (1679, 1683, 192, 42), (1540, 1533, 211, 269), (1715, 1756, 90, 226), (1597, 1595, 209, 267), (1549, 1552, 147, 277), (1699, 1703, 194, 264), (1409, 1445, 1446, 1462, 1460, 1458, 1457, 1456, 1473, 1470, 1469, 1467, 1466, 1476, 1478, 1483, 1482, 1481, 1480, 1479, 1477, 1475, 1465, 1464, 1468, 1471, 1472, 1474, 1454, 1455, 1459, 1461, 1463, 1443, 1444, 1407, 1772, 1773), (1417, 1777, 1770, 1403), (1415, 1776, 1777, 1417), (1413, 1775, 1776, 1415), (1411, 1774, 1775, 1413), (1409, 1773, 1774, 1411), (1405, 1771, 1772, 1407), (1403, 1770, 1771, 1405), (1777, 1776, 1784, 1785), (1773, 1772, 1780, 1781), (1771, 1770, 1778, 1779), (1774, 1773, 1781, 1782), (1776, 1775, 1783, 1784), (1770, 1777, 1785, 1778), (1481, 1343, 1803, 1802), (1775, 1774, 1782, 1783), (1819, 1820, 1848, 1847), (1408, 1410, 1808, 1807), (1787, 1786, 1816, 1817), (1341, 1471, 1800, 1801), (1414, 1416, 1789, 1788), (1818, 1819, 1847, 1846), (1816, 1786, 1831, 1832), (1410, 1412, 1786, 1787), (1774, 1773, 1791, 1792), (1773, 1410, 1787, 1791), (1817, 1816, 1832, 1845), (1774, 1792, 1833, 1828), (1788, 1818, 1846, 1830), (1798, 1802, 1803, 1799), (1809, 1805, 1836, 1840), (1800, 1796, 1797, 1801), (1811, 1810, 1814, 1815), (1786, 1412, 1827, 1831), (1822, 1821, 1849, 1850), (1807, 1808, 1839, 1838), (1414, 1788, 1830, 1826), (1770, 1777, 1813, 1806), (1791, 1787, 1817, 1821), (1468, 1026, 1797, 1796), (1404, 1406, 1804, 1805), (1790, 1795, 1825, 1820), (1780, 1772, 1811, 1815), (1795, 1794, 1824, 1825), (1771, 1779, 1814, 1810), (1771, 1770, 1806, 1810), (1794, 1793, 1823, 1824), (1406, 1408, 1807, 1804), (1343, 1025, 1799, 1803), (1804, 1807, 1838, 1835), (1025, 1480, 1798, 1799), (1480, 1481, 1802, 1798), (1410, 1773, 1812, 1808), (1471, 1468, 1796, 1800), (1026, 1341, 1801, 1797), (1792, 1791, 1821, 1822), (1831, 1830, 1846, 1832), (1827, 1826, 1830, 1831), (1829, 1828, 1833, 1834), (1837, 1836, 1835, 1841), (1841, 1835, 1838, 1842), (1844, 1840, 1836, 1837), (1843, 1842, 1838, 1839), (1849, 1845, 1832, 1850), (1850, 1832, 1846, 1851), (1851, 1846, 1847, 1852), (1852, 1847, 1848, 1853), (1834, 1833, 1850, 1851), (1775, 1774, 1828, 1829), (1821, 1817, 1845, 1849), (1808, 1812, 1843, 1839), (1412, 1414, 1826, 1827), (1813, 1809, 1840, 1844), (1823, 1793, 1834, 1851), (1812, 1811, 1842, 1843), (1806, 1813, 1844, 1837), (1820, 1825, 1853, 1848), (1792, 1822, 1850, 1833), (1811, 1810, 1841, 1842), (1805, 1804, 1835, 1836), (1825, 1824, 1852, 1853), (1810, 1806, 1837, 1841), (1824, 1823, 1851, 1852), (1793, 1775, 1829, 1834), (1886, 1855, 1857, 1887), (1887, 1857, 1859, 1888), (1888, 1859, 1861, 1889), (1889, 1861, 1863, 1890), (1890, 1863, 1865, 1891), (1891, 1865, 1867, 1892), (1892, 1867, 1869, 1893), (1893, 1869, 1871, 1894), (1894, 1871, 1873, 1895), (1895, 1873, 1875, 1896), (1896, 1875, 1877, 1897), (1897, 1877, 1879, 1898), (1898, 1879, 1881, 1899), (1899, 1881, 1883, 1900), (1857, 1855, 1885, 1883, 1881, 1879, 1877, 1875, 1873, 1871, 1869, 1867, 1865, 1863, 1861, 1859), (1900, 1883, 1885, 1901), (1901, 1885, 1855, 1886), (1854, 1856, 1858, 1860, 1862, 1864, 1866, 1868, 1870, 1872, 1874, 1876, 1878, 1880, 1882, 1884), (1933, 1901, 1886, 1918), (1932, 1900, 1901, 1933), (1931, 1899, 1900, 1932), (1930, 1898, 1899, 1931), (1929, 1897, 1898, 1930), (1928, 1896, 1897, 1929), (1927, 1895, 1896, 1928), (1926, 1894, 1895, 1927), (1925, 1893, 1894, 1926), (1924, 1892, 1893, 1925), (1923, 1891, 1892, 1924), (1922, 1890, 1891, 1923), (1921, 1889, 1890, 1922), (1920, 1888, 1889, 1921), (1919, 1887, 1888, 1920), (1918, 1886, 1887, 1919), (1854, 1917, 1902, 1856), (1856, 1902, 1903, 1858), (1858, 1903, 1904, 1860), (1860, 1904, 1905, 1862), (1862, 1905, 1906, 1864), (1864, 1906, 1907, 1866), (1866, 1907, 1908, 1868), (1868, 1908, 1909, 1870), (1870, 1909, 1910, 1872), (1872, 1910, 1911, 1874), (1874, 1911, 1912, 1876), (1876, 1912, 1913, 1878), (1878, 1913, 1914, 1880), (1880, 1914, 1915, 1882), (1882, 1915, 1916, 1884), (1884, 1916, 1917, 1854), (1949, 1918, 1919, 1934), (1934, 1919, 1920, 1935), (1935, 1920, 1921, 1936), (1936, 1921, 1922, 1937), (1937, 1922, 1923, 1938), (1938, 1923, 1924, 1939), (1939, 1924, 1925, 1940), (1940, 1925, 1926, 1941), (1941, 1926, 1927, 1942), (1942, 1927, 1928, 1943), (1943, 1928, 1929, 1944), (1944, 1929, 1930, 1945), (1945, 1930, 1931, 1946), (1946, 1931, 1932, 1947), (1947, 1932, 1933, 1948), (1948, 1933, 1918, 1949), (1916, 1948, 1949, 1917), (1915, 1947, 1948, 1916), (1914, 1946, 1947, 1915), (1913, 1945, 1946, 1914), (1912, 1944, 1945, 1913), (1911, 1943, 1944, 1912), (1910, 1942, 1943, 1911), (1909, 1941, 1942, 1910), (1908, 1940, 1941, 1909), (1907, 1939, 1940, 1908), (1906, 1938, 1939, 1907), (1905, 1937, 1938, 1906), (1904, 1936, 1937, 1905), (1903, 1935, 1936, 1904), (1902, 1934, 1935, 1903), (1917, 1949, 1934, 1902)])
me_cylinder_003.use_remesh_preserve_volume = False
me_cylinder_003.use_remesh_preserve_attributes = False
me_cylinder_003.use_mirror_vertex_groups = False
me_cylinder_003.update()

# ---- objects
ob_camera = bpy.data.objects.new('Camera', cam_camera_001)
ob_sun_001 = bpy.data.objects.new('Sun.001', light_sun_002)
ob_octagono = bpy.data.objects.new('Octagono', me_cylinder_003)

# ---- transforms, parenting, visibility, modifiers, constraints
ob_camera.location = (9.216, -2.935, 4.614)
ob_camera.rotation_euler = (1.34, 2.234e-07, 1.575)
ob_camera.lineart.crease_threshold = 0.0
ob_sun_001.location = (4.739, 0.453, 4.675)
ob_sun_001.lineart.crease_threshold = 0.0
ob_octagono.location = (0.02633, 0.01569, 3.171)
ob_octagono.rotation_euler = (1.554, 1.175, 1.553)
ob_octagono.scale = (9.769, 9.769, 0.2082)
ob_octagono.lineart.crease_threshold = 0.0

# ---- collection membership
col_collection_1.objects.link(ob_camera)
col_collection_1.objects.link(ob_sun_001)
col_collection_1.objects.link(ob_octagono)

# ---- scene / render settings (as saved in the file)
scene.camera = ob_camera
scene.frame_start = 1; scene.frame_end = 250; scene.frame_set(2)
scene.render.engine = 'CYCLES'
scene.render.resolution_percentage = 50
scene.render.dither_intensity = 0.0
scene.render.use_freestyle = True
scene.cycles.use_denoising = False
scene.cycles.samples = 128
scene.cycles.sampling_pattern = 'TABULATED_SOBOL'
scene.cycles.use_adaptive_sampling = False
scene.cycles.use_light_tree = False
scene.cycles.blur_glossy = 0.0
scene.cycles.sample_clamp_indirect = 0.0
scene.view_settings.view_transform = 'Standard'
bpy.context.view_layer.update()

